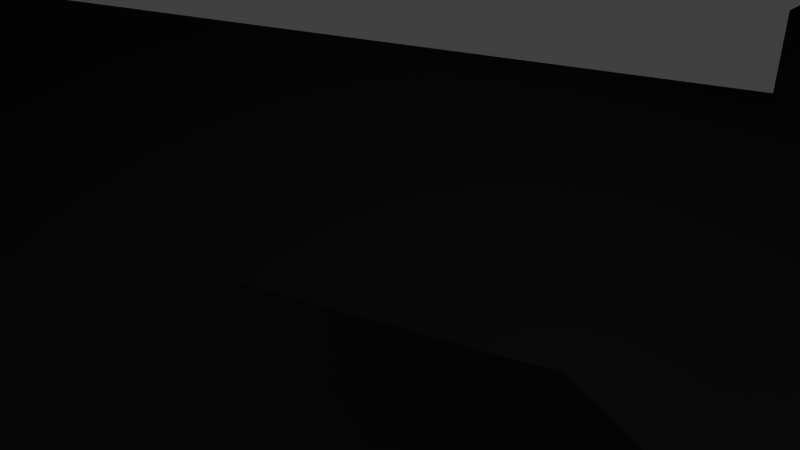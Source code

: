 # Source: starDestroyer3.blend  (saved by Blender 2.73.0; exported with 4.5.12 LTS)
import bpy
from mathutils import Matrix  # noqa: F401  (used for matrix-valued properties, if any)

bpy.ops.wm.read_factory_settings(use_empty=True)
scene = bpy.context.scene
scene.name = 'Scene'

# ---- collections
col_collection_1 = bpy.data.collections.new('Collection 1'); scene.collection.children.link(col_collection_1)

# ---- materials (node trees are filled in below, after node groups)
mat_material = bpy.data.materials.new('Material')
mat_material.alpha_threshold = 0.0
mat_material.use_transparent_shadow = False
mat_material.roughness = 0.5
mat_material.specular_intensity = 0.0

# ---- material node trees

# ---- world
world_world = bpy.data.worlds.new('World'); scene.world = world_world
world_world.color = (0.05088, 0.05088, 0.05088)
world_world.use_sun_shadow = False
world_world.sun_shadow_jitter_overblur = 0.0
world_world.cycles.sampling_method = 'MANUAL'
world_world.cycles.sample_map_resolution = 256

# ---- cameras
cam_camera = bpy.data.cameras.new('Camera')
cam_camera.clip_end = 100.0
cam_camera.lens = 35.0
cam_camera.sensor_width = 32.0
cam_camera.sensor_height = 18.0
cam_camera.ortho_scale = 7.314
cam_camera.dof.focus_distance = 0.0
cam_camera.dof.aperture_fstop = 128.0

# ---- lights
light_lamp = bpy.data.lights.new('Lamp', 'POINT')
light_lamp.transmission_factor = 0.0
light_lamp.cutoff_distance = 30.0
light_lamp.energy = 100.0
light_lamp.shadow_buffer_clip_start = 1.001
light_lamp.shadow_soft_size = 0.1
light_lamp.shadow_maximum_resolution = 0.006
light_lamp.use_absolute_resolution = True
light_lamp.cycles.use_multiple_importance_sampling = False

# ---- meshes
me_cylinder = bpy.data.meshes.new('Cylinder')
me_cylinder.from_pydata([(172.7, 192.0, 1.99), (49.32, -228.6, 1.99), (172.7, 192.0, -3.998), (49.32, -228.6, -3.998), (172.7, 192.0, -1.004), (115.3, -0.8537, -3.998), (49.32, -228.6, -1.004), (115.3, -0.8537, 1.99), (115.3, -0.8537, -1.004), (97.97, 199.6, 24.76), (97.1, 142.0, 21.74), (97.97, 199.6, 17.57), (97.1, 142.0, 13.69), (68.22, 207.8, 45.07), (59.33, -6.663, 33.62), (68.22, 207.8, 18.79), (59.33, -6.663, 11.57), (75.68, 195.7, 33.22), (70.11, 33.76, 24.11), (75.68, 195.7, 21.43), (70.11, 33.76, 7.53), (54.02, -6.663, 26.44), (54.02, -6.663, 13.51), (42.58, -57.97, 23.49), (42.58, -57.97, 12.76), (44.77, 200.9, 58.04), (43.45, 38.48, 50.13), (44.77, 200.9, 43.57), (43.45, 38.48, 38.4), (34.92, 38.48, 48.9), (34.92, 38.48, 40.35), (35.44, 3.63, 46.46), (35.44, 3.63, 39.6), (-72.15, 222.8, 12.91), (-80.19, 222.8, 15.06), (-80.19, 222.8, 17.07), (-80.19, 149.9, -3.871), (-71.15, 222.8, 14.65), (-81.62, 149.9, -3.487), (-64.53, 222.8, 8.032), (-82.67, 149.9, -2.438), (-62.11, 222.8, -1.004), (-83.05, 149.9, -1.004), (-64.53, 222.8, -10.04), (-82.67, 149.9, 0.4292), (-71.15, 222.8, -16.66), (-81.62, 149.9, 1.478), (-80.19, 222.8, -19.08), (-80.19, 149.9, 1.863), (-89.22, 222.8, -16.66), (-78.75, 149.9, 1.478), (-95.84, 222.8, -10.04), (-77.7, 149.9, 0.4292), (-98.26, 222.8, -1.004), (-77.32, 149.9, -1.004), (-95.84, 222.8, 8.032), (-77.7, 149.9, -2.438), (-89.22, 222.8, 14.65), (-78.75, 149.9, -3.487), (-66.27, 222.8, 7.028), (-64.12, 222.8, -1.004), (-66.27, 222.8, -9.037), (-72.15, 222.8, -14.92), (-80.19, 222.8, -17.07), (-88.22, 222.8, -14.92), (-94.1, 222.8, -9.037), (-96.25, 222.8, -1.004), (-94.1, 222.8, 7.028), (-88.22, 222.8, 12.91), (-72.15, 226.6, 12.91), (-80.19, 226.6, 15.06), (-66.27, 226.6, 7.028), (-64.12, 226.6, -1.004), (-66.27, 226.6, -9.037), (-72.15, 226.6, -14.92), (-80.19, 226.6, -17.07), (-88.22, 226.6, -14.92), (-94.1, 226.6, -9.037), (-96.25, 226.6, -1.004), (-94.1, 226.6, 7.028), (-88.22, 226.6, 12.91), (-1.967, 149.9, -3.487), (-3.016, 149.9, -2.438), (-3.4, 149.9, -1.004), (-3.016, 149.9, 0.4292), (-1.967, 149.9, 1.478), (-9.57, 222.8, -16.66), (-16.18, 222.8, -10.04), (-18.61, 222.8, -1.004), (-16.18, 222.8, 8.032), (-9.57, 222.8, 14.65), (-8.566, 222.8, -14.92), (-14.45, 222.8, -9.037), (-16.6, 222.8, -1.004), (-14.45, 222.8, 7.028), (-8.566, 222.8, 12.91), (-8.566, 226.6, -14.92), (-14.45, 226.6, -9.037), (-16.6, 226.6, -1.004), (-14.45, 226.6, 7.028), (-8.566, 226.6, 12.91), (-36.98, 215.4, 19.74), (-41.59, 215.4, 20.97), (-41.59, 215.4, 22.13), (-41.59, 173.6, 10.11), (-36.41, 215.4, 20.74), (-42.42, 173.6, 10.33), (-32.61, 215.4, 16.94), (-43.02, 173.6, 10.94), (-31.22, 215.4, 11.76), (-43.24, 173.6, 11.76), (-32.61, 215.4, 6.574), (-43.02, 173.6, 12.58), (-36.41, 215.4, 2.779), (-42.42, 173.6, 13.18), (-41.59, 215.4, 1.39), (-41.59, 173.6, 13.4), (-46.78, 215.4, 2.779), (-40.77, 173.6, 13.18), (-50.57, 215.4, 6.574), (-40.17, 173.6, 12.58), (-51.96, 215.4, 11.76), (-39.95, 173.6, 11.76), (-50.57, 215.4, 16.94), (-40.17, 173.6, 10.94), (-46.78, 215.4, 20.74), (-40.77, 173.6, 10.33), (-33.61, 215.4, 16.37), (-32.38, 215.4, 11.76), (-33.61, 215.4, 7.15), (-36.98, 215.4, 3.776), (-41.59, 215.4, 2.541), (-46.2, 215.4, 3.776), (-49.58, 215.4, 7.15), (-50.81, 215.4, 11.76), (-49.58, 215.4, 16.37), (-46.2, 215.4, 19.74), (-36.98, 217.6, 19.74), (-41.59, 217.6, 20.97), (-33.61, 217.6, 16.37), (-32.38, 217.6, 11.76), (-33.61, 217.6, 7.15), (-36.98, 217.6, 3.776), (-41.59, 217.6, 2.541), (-46.2, 217.6, 3.776), (-49.58, 217.6, 7.15), (-50.81, 217.6, 11.76), (-49.58, 217.6, 16.37), (-46.2, 217.6, 19.74), (-36.98, 215.4, -4.126), (-41.59, 215.4, -2.891), (-41.59, 215.4, -1.739), (-41.59, 173.6, -13.75), (-36.41, 215.4, -3.128), (-42.42, 173.6, -13.53), (-32.61, 215.4, -6.923), (-43.02, 173.6, -12.93), (-31.22, 215.4, -12.11), (-43.24, 173.6, -12.11), (-32.61, 215.4, -17.29), (-43.02, 173.6, -11.29), (-36.41, 215.4, -21.09), (-42.42, 173.6, -10.68), (-41.59, 215.4, -22.48), (-41.59, 173.6, -10.46), (-46.78, 215.4, -21.09), (-40.77, 173.6, -10.68), (-50.57, 215.4, -17.29), (-40.17, 173.6, -11.29), (-51.96, 215.4, -12.11), (-39.95, 173.6, -12.11), (-50.57, 215.4, -6.923), (-40.17, 173.6, -12.93), (-46.78, 215.4, -3.128), (-40.77, 173.6, -13.53), (-33.61, 215.4, -7.499), (-32.38, 215.4, -12.11), (-33.61, 215.4, -16.72), (-36.98, 215.4, -20.09), (-41.59, 215.4, -21.32), (-46.2, 215.4, -20.09), (-49.58, 215.4, -16.72), (-50.81, 215.4, -12.11), (-49.58, 215.4, -7.499), (-46.2, 215.4, -4.126), (-36.98, 217.6, -4.126), (-41.59, 217.6, -2.891), (-33.61, 217.6, -7.499), (-32.38, 217.6, -12.11), (-33.61, 217.6, -16.72), (-36.98, 217.6, -20.09), (-41.59, 217.6, -21.32), (-46.2, 217.6, -20.09), (-49.58, 217.6, -16.72), (-50.81, 217.6, -12.11), (-49.58, 217.6, -7.499), (-46.2, 217.6, -4.126), (51.53, 149.2, 102.6), (51.53, 187.0, 102.6), (13.59, 231.3, 36.3), (13.59, 142.8, 24.02), (51.62, 149.4, 89.26), (51.62, 195.2, 88.62), (10.32, 212.0, 102.0), (10.32, 163.9, 102.0), (38.2, 167.4, 103.1), (38.2, 167.4, 112.4), (42.59, 164.9, 103.1), (42.59, 164.9, 112.4), (42.59, 159.8, 103.1), (42.59, 159.8, 112.4), (38.2, 157.3, 103.1), (38.2, 157.3, 112.4), (33.81, 159.8, 103.1), (33.81, 159.8, 112.4), (33.81, 164.9, 103.1), (33.81, 164.9, 112.4), (37.89, 162.3, 106.0), (44.05, 157.8, 110.7), (35.54, 155.1, 110.7), (30.28, 162.3, 110.7), (35.54, 169.5, 110.7), (44.05, 166.8, 110.7), (40.24, 155.1, 118.3), (31.74, 157.8, 118.3), (31.74, 166.8, 118.3), (40.24, 169.5, 118.3), (45.5, 162.3, 118.3), (37.89, 162.3, 123.0), (36.51, 158.1, 107.3), (41.51, 159.7, 107.3), (40.13, 155.4, 110.0), (45.13, 162.3, 110.0), (41.51, 164.9, 107.3), (33.42, 162.3, 107.3), (32.04, 158.1, 110.0), (36.51, 166.6, 107.3), (32.04, 166.6, 110.0), (40.13, 169.2, 110.0), (45.98, 159.7, 114.5), (45.98, 164.9, 114.5), (37.89, 153.8, 114.5), (42.89, 155.4, 114.5), (29.8, 159.7, 114.5), (32.89, 155.4, 114.5), (32.89, 169.2, 114.5), (29.8, 164.9, 114.5), (42.89, 169.2, 114.5), (37.89, 170.8, 114.5), (43.75, 158.1, 119.0), (35.66, 155.4, 119.0), (30.66, 162.3, 119.0), (35.66, 169.2, 119.0), (43.75, 166.6, 119.0), (39.27, 158.1, 121.7), (42.36, 162.3, 121.7), (34.27, 159.7, 121.7), (34.27, 164.9, 121.7), (39.27, 166.6, 121.7), (23.58, 166.8, 116.5), (23.58, 161.3, 116.5), (23.58, 166.8, 119.2), (23.58, 161.3, 119.2), (11.3, 160.6, 104.6), (11.3, 155.1, 104.6), (6.638, 155.1, 104.6), (6.638, 160.6, 104.6), (11.3, 160.6, 117.2), (11.3, 155.1, 117.2), (6.638, 155.1, 117.2), (6.638, 160.6, 117.2), (28.0, 165.7, 101.6), (28.0, 157.0, 101.6), (10.9, 157.0, 101.6), (10.9, 165.7, 101.6), (12.53, 160.3, 112.8), (12.53, 157.0, 112.8), (10.9, 157.0, 112.8), (10.9, 160.3, 112.8), (23.58, 156.4, 116.5), (23.58, 150.9, 116.5), (23.58, 156.4, 119.2), (23.58, 150.9, 119.2), (18.27, 57.92, -15.19), (17.11, 56.23, -21.96), (15.23, 53.48, -28.19), (12.7, 49.78, -33.65), (9.608, 45.28, -38.14), (6.086, 40.13, -41.47), (2.264, 34.55, -43.52), (31.6, 40.61, -15.19), (29.67, 39.92, -21.96), (26.53, 38.8, -28.19), (22.31, 37.3, -33.65), (17.16, 35.47, -38.14), (11.29, 33.38, -41.47), (4.916, 31.11, -43.52), (32.21, 18.76, -15.19), (30.24, 19.34, -21.96), (27.05, 20.28, -28.19), (22.75, 21.55, -33.65), (17.5, 23.09, -38.14), (11.53, 24.85, -41.47), (5.037, 26.76, -43.52), (19.86, 0.7322, -15.19), (18.61, 2.358, -21.96), (16.58, 4.998, -28.19), (13.84, 8.551, -33.65), (10.51, 12.88, -38.14), (6.707, 17.82, -41.47), (2.581, 23.18, -43.52), (18.21, -103.3, -8.923), (18.21, -71.25, -10.98), (18.21, -71.25, -21.07), (18.21, -103.3, -19.01), (10.9, -217.2, -9.184), (10.9, -200.0, -10.28), (10.9, -200.0, -14.48), (10.9, -217.2, -13.39), (-173.8, 192.0, 1.99), (-50.45, -228.6, 1.99), (-173.8, 192.0, -3.998), (-50.45, -228.6, -3.998), (-0.5651, 234.5, -42.56), (-173.8, 192.0, -1.004), (-0.5651, 235.4, 39.34), (-116.4, -0.8537, -3.998), (-50.45, -228.6, -1.004), (-116.4, -0.8537, 1.99), (-0.5651, -404.6, -3.998), (-0.5651, -404.6, 1.99), (-0.5651, -0.8537, -29.78), (-0.5651, -0.8537, 23.73), (-0.5651, -404.6, -1.004), (-116.4, -0.8537, -1.004), (-0.5651, 188.1, -1.004), (-0.5651, 142.0, 41.29), (-0.5651, 222.6, 46.77), (-99.1, 199.6, 24.76), (-98.23, 142.0, 21.74), (-0.5651, 142.0, 33.24), (-0.5651, 222.7, 38.72), (-99.1, 199.6, 17.57), (-98.23, 142.0, 13.69), (-0.5651, -6.663, 48.11), (-0.5651, 222.0, 60.77), (-69.35, 207.8, 45.07), (-60.46, -6.663, 33.62), (-0.5651, -6.663, 23.68), (-0.5651, 223.3, 38.72), (-69.35, 207.8, 18.79), (-60.46, -6.663, 11.57), (-0.5651, 33.76, 36.73), (-0.5651, 223.1, 49.6), (-76.81, 195.7, 33.22), (-71.24, 33.76, 24.11), (-0.5651, 33.76, 25.03), (-0.5651, 223.1, 37.9), (-76.81, 195.7, 21.43), (-71.24, 33.76, 7.53), (-0.5651, -6.663, 38.43), (-55.15, -6.663, 26.44), (-0.5651, -6.663, 23.87), (-55.15, -6.663, 13.51), (-0.5651, -71.46, 33.41), (-43.71, -57.97, 23.49), (-0.5651, -71.46, 19.81), (-43.71, -57.97, 12.76), (-0.5651, 38.48, 60.64), (-0.5651, 208.8, 67.5), (-45.9, 200.9, 58.04), (-44.58, 38.48, 50.13), (-0.5651, 38.48, 50.52), (-0.5651, 208.8, 58.44), (-45.9, 200.9, 43.57), (-44.58, 38.48, 38.4), (-0.5651, 38.48, 56.65), (-36.05, 38.48, 48.9), (-0.5651, 38.48, 50.71), (-36.05, 38.48, 40.35), (-0.5651, 3.62, 54.72), (-36.57, 3.63, 46.46), (-0.5651, 3.62, 46.64), (-36.57, 3.63, 39.6), (71.02, 222.8, 12.91), (79.06, 222.8, 15.06), (79.06, 222.8, 17.07), (79.06, 149.9, -3.871), (70.02, 222.8, 14.65), (80.49, 149.9, -3.487), (63.4, 222.8, 8.032), (81.54, 149.9, -2.438), (60.98, 222.8, -1.004), (81.92, 149.9, -1.004), (63.4, 222.8, -10.04), (81.54, 149.9, 0.4292), (70.02, 222.8, -16.66), (80.49, 149.9, 1.478), (79.06, 222.8, -19.08), (79.06, 149.9, 1.863), (88.09, 222.8, -16.66), (77.62, 149.9, 1.478), (94.71, 222.8, -10.04), (76.57, 149.9, 0.4292), (97.13, 222.8, -1.004), (76.19, 149.9, -1.004), (94.71, 222.8, 8.032), (76.57, 149.9, -2.438), (88.09, 222.8, 14.65), (77.62, 149.9, -3.487), (65.14, 222.8, 7.028), (62.99, 222.8, -1.004), (65.14, 222.8, -9.037), (71.02, 222.8, -14.92), (79.06, 222.8, -17.07), (87.09, 222.8, -14.92), (92.97, 222.8, -9.037), (95.12, 222.8, -1.004), (92.97, 222.8, 7.028), (87.09, 222.8, 12.91), (71.02, 226.6, 12.91), (79.06, 226.6, 15.06), (65.14, 226.6, 7.028), (62.99, 226.6, -1.004), (65.14, 226.6, -9.037), (71.02, 226.6, -14.92), (79.06, 226.6, -17.07), (87.09, 226.6, -14.92), (92.97, 226.6, -9.037), (95.12, 226.6, -1.004), (92.97, 226.6, 7.028), (87.09, 226.6, 12.91), (-0.5651, 222.8, 15.06), (-0.5651, 222.8, 17.07), (-0.5651, 149.9, -3.871), (-0.5651, 222.8, 14.65), (0.8367, 149.9, -3.487), (11.22, 220.1, -7.826), (1.886, 149.9, -2.438), (6.23, 220.1, -12.82), (2.27, 149.9, -1.004), (-0.5651, 220.1, -14.65), (1.886, 149.9, 0.4292), (-0.5651, 220.1, 12.64), (0.8367, 149.9, 1.478), (-0.5651, 222.8, -19.08), (-0.5651, 149.9, 1.863), (8.44, 222.8, -16.66), (-0.5651, 149.9, 1.478), (15.05, 222.8, -10.04), (-0.5651, 149.9, 0.4292), (17.48, 222.8, -1.004), (-0.5651, 149.9, -1.004), (15.05, 222.8, 8.032), (-0.5651, 149.9, -2.438), (8.44, 222.8, 14.65), (-0.5651, 149.9, -3.487), (-0.5651, 222.8, -17.07), (7.436, 222.8, -14.92), (13.32, 222.8, -9.037), (15.47, 222.8, -1.004), (13.32, 222.8, 7.028), (7.436, 222.8, 12.91), (-7.36, 220.1, 10.81), (-0.5651, 226.6, 15.06), (-12.35, 220.1, 5.818), (-14.18, 220.1, -1.004), (-12.35, 220.1, -7.826), (-7.36, 220.1, -12.82), (-0.5651, 226.6, -17.07), (7.436, 226.6, -14.92), (13.32, 226.6, -9.037), (15.47, 226.6, -1.004), (13.32, 226.6, 7.028), (7.436, 226.6, 12.91), (35.85, 215.4, 19.74), (40.46, 215.4, 20.97), (40.46, 215.4, 22.13), (40.46, 173.6, 10.11), (35.28, 215.4, 20.74), (41.29, 173.6, 10.33), (31.48, 215.4, 16.94), (41.89, 173.6, 10.94), (30.09, 215.4, 11.76), (42.11, 173.6, 11.76), (31.48, 215.4, 6.574), (41.89, 173.6, 12.58), (35.28, 215.4, 2.779), (41.29, 173.6, 13.18), (40.46, 215.4, 1.39), (40.46, 173.6, 13.4), (45.65, 215.4, 2.779), (39.64, 173.6, 13.18), (49.44, 215.4, 6.574), (39.04, 173.6, 12.58), (50.83, 215.4, 11.76), (38.82, 173.6, 11.76), (49.44, 215.4, 16.94), (39.04, 173.6, 10.94), (45.65, 215.4, 20.74), (39.64, 173.6, 10.33), (32.48, 215.4, 16.37), (31.25, 215.4, 11.76), (32.48, 215.4, 7.15), (35.85, 215.4, 3.776), (40.46, 215.4, 2.541), (45.07, 215.4, 3.776), (48.45, 215.4, 7.15), (49.68, 215.4, 11.76), (48.45, 215.4, 16.37), (45.07, 215.4, 19.74), (35.85, 217.6, 19.74), (40.46, 217.6, 20.97), (32.48, 217.6, 16.37), (31.25, 217.6, 11.76), (32.48, 217.6, 7.15), (35.85, 217.6, 3.776), (40.46, 217.6, 2.541), (45.07, 217.6, 3.776), (48.45, 217.6, 7.15), (49.68, 217.6, 11.76), (48.45, 217.6, 16.37), (45.07, 217.6, 19.74), (35.85, 215.4, -4.126), (40.46, 215.4, -2.891), (40.46, 215.4, -1.739), (40.46, 173.6, -13.75), (35.28, 215.4, -3.128), (41.29, 173.6, -13.53), (31.48, 215.4, -6.923), (41.89, 173.6, -12.93), (30.09, 215.4, -12.11), (42.11, 173.6, -12.11), (31.48, 215.4, -17.29), (41.89, 173.6, -11.29), (35.28, 215.4, -21.09), (41.29, 173.6, -10.68), (40.46, 215.4, -22.48), (40.46, 173.6, -10.46), (45.65, 215.4, -21.09), (39.64, 173.6, -10.68), (49.44, 215.4, -17.29), (39.04, 173.6, -11.29), (50.83, 215.4, -12.11), (38.82, 173.6, -12.11), (49.44, 215.4, -6.923), (39.04, 173.6, -12.93), (45.65, 215.4, -3.128), (39.64, 173.6, -13.53), (32.48, 215.4, -7.499), (31.25, 215.4, -12.11), (32.48, 215.4, -16.72), (35.85, 215.4, -20.09), (40.46, 215.4, -21.32), (45.07, 215.4, -20.09), (48.45, 215.4, -16.72), (49.68, 215.4, -12.11), (48.45, 215.4, -7.499), (45.07, 215.4, -4.126), (35.85, 217.6, -4.126), (40.46, 217.6, -2.891), (32.48, 217.6, -7.499), (31.25, 217.6, -12.11), (32.48, 217.6, -16.72), (35.85, 217.6, -20.09), (40.46, 217.6, -21.32), (45.07, 217.6, -20.09), (48.45, 217.6, -16.72), (49.68, 217.6, -12.11), (48.45, 217.6, -7.499), (45.07, 217.6, -4.126), (-52.66, 149.2, 102.6), (-52.66, 187.0, 102.6), (-14.72, 231.3, 36.3), (-14.72, 142.8, 24.02), (-52.75, 149.4, 89.26), (-52.75, 195.2, 88.62), (-11.45, 212.0, 102.0), (-11.45, 163.9, 102.0), (-0.5651, 212.7, 102.0), (-0.5651, 232.0, 39.34), (-0.5651, 163.9, 102.0), (-0.5651, 142.8, 38.49), (-0.5651, 149.4, 89.18), (-0.5651, 149.2, 106.7), (-0.5651, 208.9, 82.93), (-0.5651, 196.2, 106.7), (-39.33, 167.4, 103.1), (-39.33, 167.4, 112.4), (-43.72, 164.9, 103.1), (-43.72, 164.9, 112.4), (-43.72, 159.8, 103.1), (-43.72, 159.8, 112.4), (-39.33, 157.3, 103.1), (-39.33, 157.3, 112.4), (-34.94, 159.8, 103.1), (-34.94, 159.8, 112.4), (-34.94, 164.9, 103.1), (-34.94, 164.9, 112.4), (-39.02, 162.3, 106.0), (-45.18, 157.8, 110.7), (-36.67, 155.1, 110.7), (-31.42, 162.3, 110.7), (-36.67, 169.5, 110.7), (-45.18, 166.8, 110.7), (-41.37, 155.1, 118.3), (-32.87, 157.8, 118.3), (-32.87, 166.8, 118.3), (-41.37, 169.5, 118.3), (-46.63, 162.3, 118.3), (-39.02, 162.3, 123.0), (-37.64, 158.1, 107.3), (-42.64, 159.7, 107.3), (-41.26, 155.4, 110.0), (-46.26, 162.3, 110.0), (-42.64, 164.9, 107.3), (-34.55, 162.3, 107.3), (-33.17, 158.1, 110.0), (-37.64, 166.6, 107.3), (-33.17, 166.6, 110.0), (-41.26, 169.2, 110.0), (-47.11, 159.7, 114.5), (-47.11, 164.9, 114.5), (-39.02, 153.8, 114.5), (-44.02, 155.4, 114.5), (-30.93, 159.7, 114.5), (-34.02, 155.4, 114.5), (-34.02, 169.2, 114.5), (-30.93, 164.9, 114.5), (-44.02, 169.2, 114.5), (-39.02, 170.8, 114.5), (-44.88, 158.1, 119.0), (-36.79, 155.4, 119.0), (-31.79, 162.3, 119.0), (-36.79, 169.2, 119.0), (-44.88, 166.6, 119.0), (-40.4, 158.1, 121.7), (-43.49, 162.3, 121.7), (-35.4, 159.7, 121.7), (-35.4, 164.9, 121.7), (-40.4, 166.6, 121.7), (-24.71, 166.8, 116.5), (-24.71, 161.3, 116.5), (-0.5651, 161.3, 116.5), (-0.5651, 166.8, 116.5), (-24.71, 166.8, 119.2), (-24.71, 161.3, 119.2), (-0.5651, 161.3, 119.2), (-0.5651, 166.8, 119.2), (-12.43, 160.6, 104.6), (-12.43, 155.1, 104.6), (-7.768, 155.1, 104.6), (-7.768, 160.6, 104.6), (-12.43, 160.6, 117.2), (-12.43, 155.1, 117.2), (-7.768, 155.1, 117.2), (-7.768, 160.6, 117.2), (-29.13, 165.7, 101.6), (-29.13, 157.0, 101.6), (-12.03, 157.0, 101.6), (-12.03, 165.7, 101.6), (-13.66, 160.3, 112.8), (-13.66, 157.0, 112.8), (-12.03, 157.0, 112.8), (-12.03, 160.3, 112.8), (-24.71, 156.4, 116.5), (-24.71, 150.9, 116.5), (-0.5651, 150.9, 116.5), (-0.5651, 156.4, 116.5), (-24.71, 156.4, 119.2), (-24.71, 150.9, 119.2), (-0.5651, 150.9, 119.2), (-0.5651, 156.4, 119.2), (-0.5651, 64.1, -15.19), (-0.5651, 62.05, -21.96), (-0.5651, 58.72, -28.19), (-0.5651, 54.23, -33.65), (-0.5651, 48.77, -38.14), (-0.5651, 42.54, -41.47), (-0.5651, 35.78, -43.52), (-19.4, 57.92, -15.19), (-18.24, 56.23, -21.96), (-16.36, 53.48, -28.19), (-13.83, 49.78, -33.65), (-10.74, 45.28, -38.14), (-7.216, 40.13, -41.47), (-3.395, 34.55, -43.52), (-0.5651, 28.75, -44.21), (-32.73, 40.61, -15.19), (-30.8, 39.92, -21.96), (-27.66, 38.8, -28.19), (-23.44, 37.3, -33.65), (-18.29, 35.47, -38.14), (-12.42, 33.38, -41.47), (-6.046, 31.11, -43.52), (-33.34, 18.76, -15.19), (-31.37, 19.34, -21.96), (-28.18, 20.28, -28.19), (-23.88, 21.55, -33.65), (-18.63, 23.09, -38.14), (-12.66, 24.85, -41.47), (-6.167, 26.76, -43.52), (-20.99, 0.7322, -15.19), (-19.74, 2.358, -21.96), (-17.71, 4.998, -28.19), (-14.97, 8.551, -33.65), (-11.64, 12.88, -38.14), (-7.837, 17.82, -41.47), (-3.711, 23.18, -43.52), (-0.5651, -6.596, -15.19), (-0.5651, -4.545, -21.96), (-0.5651, -1.215, -28.19), (-0.5651, 3.267, -33.65), (-0.5651, 8.728, -38.14), (-0.5651, 14.96, -41.47), (-0.5651, 21.72, -43.52), (-0.5651, -71.25, -25.29), (-0.5651, -103.3, -23.24), (-0.5651, -217.2, -15.97), (-0.5651, -200.0, -17.06), (-19.34, -103.3, -8.923), (-19.34, -71.25, -10.98), (-0.5651, -103.3, -13.15), (-0.5651, -71.25, -15.2), (-19.34, -71.25, -21.07), (-19.34, -103.3, -19.01), (-12.03, -217.2, -9.184), (-12.03, -200.0, -10.28), (-0.5651, -200.0, -12.86), (-0.5651, -217.2, -11.77), (-12.03, -200.0, -14.48), (-12.03, -217.2, -13.39), (13.05, 220.1, -1.004), (11.22, 220.1, 5.818), (6.23, 220.1, 10.81), (37.08, 213.4, 17.62), (40.46, 213.4, 18.52), (34.6, 213.4, 15.14), (33.7, 213.4, 11.76), (34.6, 213.4, 8.376), (37.08, 213.4, 5.899), (40.46, 213.4, 4.993), (43.85, 213.4, 5.899), (46.32, 213.4, 8.376), (47.23, 213.4, 11.76), (46.32, 213.4, 15.14), (43.85, 213.4, 17.62), (37.05, 213.9, -6.199), (40.46, 213.9, -5.285), (34.55, 213.9, -8.697), (33.64, 213.9, -12.11), (34.55, 213.9, -15.52), (37.05, 213.9, -18.02), (40.46, 213.9, -18.93), (43.87, 213.9, -18.02), (46.37, 213.9, -15.52), (47.29, 213.9, -12.11), (46.37, 213.9, -8.697), (43.87, 213.9, -6.199), (-38.01, 212.2, -5.896), (-41.59, 212.2, -4.935), (-35.38, 212.2, -8.521), (-34.42, 212.2, -12.11), (-35.38, 212.2, -15.69), (-38.01, 212.2, -18.32), (-41.59, 212.2, -19.28), (-45.18, 212.2, -18.32), (-47.8, 212.2, -15.69), (-48.77, 212.2, -12.11), (-47.8, 212.2, -8.521), (-45.18, 212.2, -5.896), (-37.75, 212.9, 18.41), (-41.59, 212.9, 19.44), (-34.94, 212.9, 15.6), (-33.91, 212.9, 11.76), (-34.94, 212.9, 7.919), (-37.75, 212.9, 5.108), (-41.59, 212.9, 4.079), (-45.43, 212.9, 5.108), (-48.24, 212.9, 7.919), (-49.27, 212.9, 11.76), (-48.24, 212.9, 15.6), (-45.43, 212.9, 18.41), (-73.2, 219.0, 11.1), (-80.19, 219.0, 12.97), (-68.09, 219.0, 5.982), (-66.21, 219.0, -1.004), (-68.09, 219.0, -7.99), (-73.2, 219.0, -13.1), (-80.19, 219.0, -14.98), (-87.17, 219.0, -13.1), (-92.29, 219.0, -7.99), (-94.16, 219.0, -1.004), (-92.29, 219.0, 5.982), (-87.17, 219.0, 11.1), (71.81, 219.8, 11.54), (79.06, 219.8, 13.48), (66.51, 219.8, 6.238), (64.57, 219.8, -1.004), (66.51, 219.8, -8.247), (71.81, 219.8, -13.55), (79.06, 219.8, -15.49), (86.3, 219.8, -13.55), (91.6, 219.8, -8.247), (93.54, 219.8, -1.004), (91.6, 219.8, 6.238), (86.3, 219.8, 11.54)], [(436, 434), (446, 444)], [(335, 325, 0, 4), (8, 7, 1, 6), (332, 7, 0, 325), (717, 722, 311, 314), (5, 331, 323, 2), (330, 1, 7, 332), (6, 1, 330, 333), (3, 6, 333, 329), (4, 0, 7, 8), (2, 4, 8, 5), (5, 8, 6, 3), (323, 335, 4, 2), (341, 337, 9, 11), (11, 9, 10, 12), (12, 10, 336, 340), (336, 10, 9, 337), (12, 340, 341, 11), (349, 345, 13, 15), (15, 13, 14, 16), (344, 360, 21, 14), (344, 14, 13, 345), (16, 348, 349, 15), (357, 353, 17, 19), (19, 17, 18, 20), (20, 18, 352, 356), (352, 18, 17, 353), (20, 356, 357, 19), (360, 364, 23, 21), (16, 22, 362, 348), (14, 21, 22, 16), (24, 23, 364, 366), (22, 24, 366, 362), (21, 23, 24, 22), (373, 369, 25, 27), (27, 25, 26, 28), (368, 376, 29, 26), (368, 26, 25, 369), (28, 372, 373, 27), (376, 380, 31, 29), (28, 30, 378, 372), (26, 29, 30, 28), (32, 31, 380, 382), (30, 32, 382, 378), (29, 31, 32, 30), (65, 66, 78, 77), (39, 41, 60, 59), (35, 36, 38, 37), (66, 67, 79, 78), (41, 43, 61, 60), (37, 38, 40, 39), (63, 64, 76, 75), (43, 45, 62, 61), (39, 40, 42, 41), (62, 63, 75, 74), (45, 47, 63, 62), (41, 42, 44, 43), (61, 62, 74, 73), (47, 49, 64, 63), (43, 44, 46, 45), (60, 61, 73, 72), (49, 51, 65, 64), (45, 46, 48, 47), (59, 60, 72, 71), (51, 53, 66, 65), (47, 48, 50, 49), (33, 59, 71, 69), (53, 55, 67, 66), (49, 50, 52, 51), (70, 69, 783, 784), (55, 57, 68, 67), (51, 52, 54, 53), (35, 37, 33, 34), (34, 33, 69, 70), (53, 54, 56, 55), (38, 36, 58, 56, 54, 52, 50, 48, 46, 44, 42, 40), (57, 58, 36, 35), (55, 56, 58, 57), (64, 65, 77, 76), (37, 39, 59, 33), (57, 35, 34, 68), (67, 68, 80, 79), (68, 34, 70, 80), (92, 93, 98, 97), (433, 434, 81, 435), (93, 94, 99, 98), (98, 99, 465, 466), (457, 91, 96, 469), (96, 97, 467, 468), (464, 474, 734, 443), (445, 86, 91, 457), (473, 472, 732, 733), (86, 87, 92, 91), (470, 469, 441, 439), (87, 88, 93, 92), (445, 446, 448, 86), (88, 89, 94, 93), (86, 448, 450, 87), (736, 746, 745, 744, 743, 742, 741, 740, 739, 738, 737, 735), (89, 90, 95, 94), (87, 450, 452, 88), (88, 452, 454, 89), (81, 434, 456, 454, 452, 450, 448, 446, 85, 84, 83, 82), (90, 456, 434, 433), (89, 454, 456, 90), (91, 92, 97, 96), (90, 433, 432, 95), (94, 95, 100, 99), (95, 432, 464, 100), (133, 134, 146, 145), (107, 109, 128, 127), (103, 104, 106, 105), (134, 135, 147, 146), (109, 111, 129, 128), (105, 106, 108, 107), (131, 132, 144, 143), (111, 113, 130, 129), (107, 108, 110, 109), (130, 131, 143, 142), (113, 115, 131, 130), (109, 110, 112, 111), (129, 130, 142, 141), (115, 117, 132, 131), (111, 112, 114, 113), (128, 129, 141, 140), (117, 119, 133, 132), (113, 114, 116, 115), (127, 128, 140, 139), (119, 121, 134, 133), (115, 116, 118, 117), (101, 127, 139, 137), (121, 123, 135, 134), (117, 118, 120, 119), (138, 137, 771, 772), (123, 125, 136, 135), (119, 120, 122, 121), (103, 105, 101, 102), (102, 101, 137, 138), (121, 122, 124, 123), (106, 104, 126, 124, 122, 120, 118, 116, 114, 112, 110, 108), (125, 126, 104, 103), (123, 124, 126, 125), (132, 133, 145, 144), (105, 107, 127, 101), (125, 103, 102, 136), (135, 136, 148, 147), (136, 102, 138, 148), (181, 182, 194, 193), (155, 157, 176, 175), (151, 152, 154, 153), (182, 183, 195, 194), (157, 159, 177, 176), (153, 154, 156, 155), (179, 180, 192, 191), (159, 161, 178, 177), (155, 156, 158, 157), (178, 179, 191, 190), (161, 163, 179, 178), (157, 158, 160, 159), (177, 178, 190, 189), (163, 165, 180, 179), (159, 160, 162, 161), (176, 177, 189, 188), (165, 167, 181, 180), (161, 162, 164, 163), (175, 176, 188, 187), (167, 169, 182, 181), (163, 164, 166, 165), (149, 175, 187, 185), (169, 171, 183, 182), (165, 166, 168, 167), (186, 185, 759, 760), (171, 173, 184, 183), (167, 168, 170, 169), (151, 153, 149, 150), (150, 149, 185, 186), (169, 170, 172, 171), (154, 152, 174, 172, 170, 168, 166, 164, 162, 160, 158, 156), (173, 174, 152, 151), (171, 172, 174, 173), (180, 181, 193, 192), (153, 155, 175, 149), (173, 151, 150, 184), (183, 184, 196, 195), (184, 150, 186, 196), (197, 198, 586, 584), (579, 203, 199, 580), (203, 204, 200, 199), (197, 584, 583, 201), (582, 580, 199, 200), (586, 198, 202, 585), (583, 585, 202, 201), (204, 581, 582, 200), (198, 197, 201, 202), (205, 206, 208, 207), (207, 208, 210, 209), (209, 210, 212, 211), (211, 212, 214, 213), (215, 216, 206, 205), (213, 214, 216, 215), (217, 230, 229), (218, 230, 232), (217, 229, 234), (217, 234, 236), (217, 236, 233), (218, 232, 239), (219, 231, 241), (220, 235, 243), (221, 237, 245), (222, 238, 247), (218, 239, 242), (219, 241, 244), (220, 243, 246), (221, 245, 248), (222, 247, 240), (223, 249, 254), (224, 250, 256), (225, 251, 257), (226, 252, 258), (227, 253, 255), (255, 258, 228), (255, 253, 258), (253, 226, 258), (258, 257, 228), (258, 252, 257), (252, 225, 257), (257, 256, 228), (257, 251, 256), (251, 224, 256), (256, 254, 228), (256, 250, 254), (250, 223, 254), (254, 255, 228), (254, 249, 255), (249, 227, 255), (240, 253, 227), (240, 247, 253), (247, 226, 253), (248, 252, 226), (248, 245, 252), (245, 225, 252), (246, 251, 225), (246, 243, 251), (243, 224, 251), (244, 250, 224), (244, 241, 250), (241, 223, 250), (242, 249, 223), (242, 239, 249), (239, 227, 249), (247, 248, 226), (247, 238, 248), (238, 221, 248), (245, 246, 225), (245, 237, 246), (237, 220, 246), (243, 244, 224), (243, 235, 244), (235, 219, 244), (241, 242, 223), (241, 231, 242), (231, 218, 242), (239, 240, 227), (239, 232, 240), (232, 222, 240), (233, 238, 222), (233, 236, 238), (236, 221, 238), (236, 237, 221), (236, 234, 237), (234, 220, 237), (234, 235, 220), (234, 229, 235), (229, 219, 235), (232, 233, 222), (232, 230, 233), (230, 217, 233), (229, 231, 219), (229, 230, 231), (230, 218, 231), (261, 262, 260, 259), (262, 647, 643, 260), (648, 261, 259, 644), (259, 260, 643, 644), (648, 647, 262, 261), (267, 268, 264, 263), (268, 269, 265, 264), (269, 270, 266, 265), (270, 267, 263, 266), (263, 264, 265, 266), (270, 269, 268, 267), (275, 276, 272, 271), (276, 277, 273, 272), (277, 278, 274, 273), (278, 275, 271, 274), (271, 272, 273, 274), (278, 277, 276, 275), (281, 282, 280, 279), (282, 671, 667, 280), (672, 281, 279, 668), (279, 280, 667, 668), (672, 671, 282, 281), (676, 675, 285, 286), (674, 673, 283, 284), (679, 678, 288, 289), (677, 676, 286, 287), (675, 674, 284, 285), (678, 677, 287, 288), (286, 285, 292, 293), (284, 283, 290, 291), (289, 288, 295, 296), (287, 286, 293, 294), (285, 284, 291, 292), (288, 287, 294, 295), (293, 292, 299, 300), (291, 290, 297, 298), (296, 295, 302, 303), (294, 293, 300, 301), (292, 291, 298, 299), (295, 294, 301, 302), (300, 299, 306, 307), (298, 297, 304, 305), (303, 302, 309, 310), (301, 300, 307, 308), (299, 298, 305, 306), (302, 301, 308, 309), (307, 306, 711, 712), (305, 304, 709, 710), (310, 309, 714, 715), (308, 307, 712, 713), (306, 305, 710, 711), (309, 308, 713, 714), (687, 679, 289), (687, 289, 296), (687, 296, 303), (687, 303, 310), (687, 310, 715), (722, 723, 312, 311), (718, 729, 315, 318), (314, 311, 312, 313), (313, 312, 723, 716), (729, 728, 316, 315), (3, 329, 718, 318, 317, 719, 717, 314, 313, 716, 331, 5), (318, 315, 316, 317), (317, 316, 728, 719), (335, 324, 319, 325), (334, 327, 320, 328), (332, 325, 319, 328), (717, 725, 720, 722), (326, 321, 323, 331), (330, 332, 328, 320), (327, 333, 330, 320), (322, 329, 333, 327), (324, 334, 328, 319), (321, 326, 334, 324), (326, 322, 327, 334), (323, 321, 324, 335), (340, 336, 337, 341), (341, 342, 338, 337), (342, 343, 339, 338), (343, 340, 336, 339), (336, 337, 338, 339), (343, 342, 341, 340), (348, 344, 345, 349), (349, 350, 346, 345), (350, 351, 347, 346), (344, 347, 361, 360), (344, 345, 346, 347), (351, 350, 349, 348), (356, 352, 353, 357), (357, 358, 354, 353), (358, 359, 355, 354), (359, 356, 352, 355), (352, 353, 354, 355), (359, 358, 357, 356), (360, 361, 365, 364), (351, 348, 362, 363), (347, 351, 363, 361), (348, 362, 360, 344), (367, 366, 364, 365), (363, 362, 366, 367), (361, 363, 367, 365), (362, 366, 364, 360), (372, 368, 369, 373), (373, 374, 370, 369), (374, 375, 371, 370), (368, 371, 377, 376), (368, 369, 370, 371), (375, 374, 373, 372), (376, 377, 381, 380), (375, 372, 378, 379), (371, 375, 379, 377), (372, 378, 376, 368), (383, 382, 380, 381), (379, 378, 382, 383), (377, 379, 383, 381), (378, 382, 380, 376), (416, 428, 429, 417), (390, 410, 411, 392), (386, 388, 389, 387), (417, 429, 430, 418), (392, 411, 412, 394), (388, 390, 391, 389), (414, 426, 427, 415), (394, 412, 413, 396), (390, 392, 393, 391), (413, 425, 426, 414), (396, 413, 414, 398), (392, 394, 395, 393), (412, 424, 425, 413), (398, 414, 415, 400), (394, 396, 397, 395), (411, 423, 424, 412), (400, 415, 416, 402), (396, 398, 399, 397), (410, 422, 423, 411), (402, 416, 417, 404), (398, 400, 401, 399), (384, 420, 422, 410), (404, 417, 418, 406), (400, 402, 403, 401), (420, 421, 796, 795), (406, 418, 419, 408), (402, 404, 405, 403), (386, 385, 384, 388), (385, 421, 420, 384), (404, 406, 407, 405), (389, 391, 393, 395, 397, 399, 401, 403, 405, 407, 409, 387), (408, 386, 387, 409), (406, 408, 409, 407), (415, 427, 428, 416), (388, 384, 410, 390), (408, 419, 385, 386), (418, 430, 431, 419), (419, 431, 421, 385), (459, 471, 472, 460), (472, 471, 437, 732), (460, 472, 473, 461), (99, 100, 463, 465), (457, 469, 470, 458), (97, 98, 466, 467), (469, 96, 468, 441), (445, 457, 458, 447), (474, 473, 733, 734), (447, 458, 459, 449), (443, 734, 733, 732, 437, 439, 441, 468, 467, 466, 465, 463), (449, 459, 460, 451), (445, 447, 448, 446), (451, 460, 461, 453), (447, 449, 450, 448), (100, 464, 443, 463), (453, 461, 462, 455), (449, 451, 452, 450), (451, 453, 454, 452), (471, 470, 439, 437), (455, 433, 434, 456), (453, 455, 456, 454), (458, 470, 471, 459), (455, 462, 432, 433), (461, 473, 474, 462), (462, 474, 464, 432), (507, 519, 520, 508), (481, 501, 502, 483), (477, 479, 480, 478), (508, 520, 521, 509), (483, 502, 503, 485), (479, 481, 482, 480), (505, 517, 518, 506), (485, 503, 504, 487), (481, 483, 484, 482), (504, 516, 517, 505), (487, 504, 505, 489), (483, 485, 486, 484), (503, 515, 516, 504), (489, 505, 506, 491), (485, 487, 488, 486), (502, 514, 515, 503), (491, 506, 507, 493), (487, 489, 490, 488), (501, 513, 514, 502), (493, 507, 508, 495), (489, 491, 492, 490), (475, 511, 513, 501), (495, 508, 509, 497), (491, 493, 494, 492), (511, 512, 736, 735), (497, 509, 510, 499), (493, 495, 496, 494), (477, 476, 475, 479), (476, 512, 511, 475), (495, 497, 498, 496), (480, 482, 484, 486, 488, 490, 492, 494, 496, 498, 500, 478), (499, 477, 478, 500), (497, 499, 500, 498), (506, 518, 519, 507), (479, 475, 501, 481), (499, 510, 476, 477), (509, 521, 522, 510), (510, 522, 512, 476), (555, 567, 568, 556), (529, 549, 550, 531), (525, 527, 528, 526), (556, 568, 569, 557), (531, 550, 551, 533), (527, 529, 530, 528), (553, 565, 566, 554), (533, 551, 552, 535), (529, 531, 532, 530), (552, 564, 565, 553), (535, 552, 553, 537), (531, 533, 534, 532), (551, 563, 564, 552), (537, 553, 554, 539), (533, 535, 536, 534), (550, 562, 563, 551), (539, 554, 555, 541), (535, 537, 538, 536), (549, 561, 562, 550), (541, 555, 556, 543), (537, 539, 540, 538), (523, 559, 561, 549), (543, 556, 557, 545), (539, 541, 542, 540), (559, 560, 748, 747), (545, 557, 558, 547), (541, 543, 544, 542), (525, 524, 523, 527), (524, 560, 559, 523), (543, 545, 546, 544), (528, 530, 532, 534, 536, 538, 540, 542, 544, 546, 548, 526), (547, 525, 526, 548), (545, 547, 548, 546), (554, 566, 567, 555), (527, 523, 549, 529), (547, 558, 524, 525), (557, 569, 570, 558), (558, 570, 560, 524), (571, 584, 586, 572), (579, 580, 573, 577), (577, 573, 574, 578), (571, 575, 583, 584), (582, 574, 573, 580), (586, 585, 576, 572), (583, 575, 576, 585), (578, 574, 582, 581), (572, 576, 575, 571), (587, 589, 590, 588), (589, 591, 592, 590), (591, 593, 594, 592), (593, 595, 596, 594), (597, 587, 588, 598), (595, 597, 598, 596), (599, 611, 612), (600, 614, 612), (599, 616, 611), (599, 618, 616), (599, 615, 618), (600, 621, 614), (601, 623, 613), (602, 625, 617), (603, 627, 619), (604, 629, 620), (600, 624, 621), (601, 626, 623), (602, 628, 625), (603, 630, 627), (604, 622, 629), (605, 636, 631), (606, 638, 632), (607, 639, 633), (608, 640, 634), (609, 637, 635), (637, 610, 640), (637, 640, 635), (635, 640, 608), (640, 610, 639), (640, 639, 634), (634, 639, 607), (639, 610, 638), (639, 638, 633), (633, 638, 606), (638, 610, 636), (638, 636, 632), (632, 636, 605), (636, 610, 637), (636, 637, 631), (631, 637, 609), (622, 609, 635), (622, 635, 629), (629, 635, 608), (630, 608, 634), (630, 634, 627), (627, 634, 607), (628, 607, 633), (628, 633, 625), (625, 633, 606), (626, 606, 632), (626, 632, 623), (623, 632, 605), (624, 605, 631), (624, 631, 621), (621, 631, 609), (629, 608, 630), (629, 630, 620), (620, 630, 603), (627, 607, 628), (627, 628, 619), (619, 628, 602), (625, 606, 626), (625, 626, 617), (617, 626, 601), (623, 605, 624), (623, 624, 613), (613, 624, 600), (621, 609, 622), (621, 622, 614), (614, 622, 604), (615, 604, 620), (615, 620, 618), (618, 620, 603), (618, 603, 619), (618, 619, 616), (616, 619, 602), (616, 602, 617), (616, 617, 611), (611, 617, 601), (614, 604, 615), (614, 615, 612), (612, 615, 599), (611, 601, 613), (611, 613, 612), (612, 613, 600), (645, 641, 642, 646), (646, 642, 643, 647), (648, 644, 641, 645), (641, 644, 643, 642), (648, 645, 646, 647), (653, 649, 650, 654), (654, 650, 651, 655), (655, 651, 652, 656), (656, 652, 649, 653), (649, 652, 651, 650), (656, 653, 654, 655), (661, 657, 658, 662), (662, 658, 659, 663), (663, 659, 660, 664), (664, 660, 657, 661), (657, 660, 659, 658), (664, 661, 662, 663), (669, 665, 666, 670), (670, 666, 667, 671), (672, 668, 665, 669), (665, 668, 667, 666), (672, 669, 670, 671), (676, 683, 682, 675), (674, 681, 680, 673), (679, 686, 685, 678), (677, 684, 683, 676), (675, 682, 681, 674), (678, 685, 684, 677), (683, 691, 690, 682), (681, 689, 688, 680), (686, 694, 693, 685), (684, 692, 691, 683), (682, 690, 689, 681), (685, 693, 692, 684), (691, 698, 697, 690), (689, 696, 695, 688), (694, 701, 700, 693), (692, 699, 698, 691), (690, 697, 696, 689), (693, 700, 699, 692), (698, 705, 704, 697), (696, 703, 702, 695), (701, 708, 707, 700), (699, 706, 705, 698), (697, 704, 703, 696), (700, 707, 706, 699), (705, 712, 711, 704), (703, 710, 709, 702), (708, 715, 714, 707), (706, 713, 712, 705), (704, 711, 710, 703), (707, 714, 713, 706), (687, 686, 679), (687, 694, 686), (687, 701, 694), (687, 708, 701), (687, 715, 708), (722, 720, 721, 723), (718, 731, 726, 729), (725, 724, 721, 720), (724, 716, 723, 721), (729, 726, 727, 728), (322, 326, 331, 716, 724, 725, 717, 719, 730, 731, 718, 329), (731, 730, 727, 726), (730, 719, 728, 727), (513, 511, 735, 737), (514, 513, 737, 738), (515, 514, 738, 739), (516, 515, 739, 740), (517, 516, 740, 741), (518, 517, 741, 742), (519, 518, 742, 743), (520, 519, 743, 744), (521, 520, 744, 745), (522, 521, 745, 746), (512, 522, 746, 736), (748, 758, 757, 756, 755, 754, 753, 752, 751, 750, 749, 747), (561, 559, 747, 749), (562, 561, 749, 750), (563, 562, 750, 751), (564, 563, 751, 752), (565, 564, 752, 753), (566, 565, 753, 754), (567, 566, 754, 755), (568, 567, 755, 756), (569, 568, 756, 757), (570, 569, 757, 758), (560, 570, 758, 748), (760, 759, 761, 762, 763, 764, 765, 766, 767, 768, 769, 770), (185, 187, 761, 759), (187, 188, 762, 761), (188, 189, 763, 762), (189, 190, 764, 763), (190, 191, 765, 764), (191, 192, 766, 765), (192, 193, 767, 766), (193, 194, 768, 767), (194, 195, 769, 768), (195, 196, 770, 769), (196, 186, 760, 770), (772, 771, 773, 774, 775, 776, 777, 778, 779, 780, 781, 782), (137, 139, 773, 771), (139, 140, 774, 773), (140, 141, 775, 774), (141, 142, 776, 775), (142, 143, 777, 776), (143, 144, 778, 777), (144, 145, 779, 778), (145, 146, 780, 779), (146, 147, 781, 780), (147, 148, 782, 781), (148, 138, 772, 782), (784, 783, 785, 786, 787, 788, 789, 790, 791, 792, 793, 794), (69, 71, 785, 783), (71, 72, 786, 785), (72, 73, 787, 786), (73, 74, 788, 787), (74, 75, 789, 788), (75, 76, 790, 789), (76, 77, 791, 790), (77, 78, 792, 791), (78, 79, 793, 792), (79, 80, 794, 793), (80, 70, 784, 794), (796, 806, 805, 804, 803, 802, 801, 800, 799, 798, 797, 795), (422, 420, 795, 797), (423, 422, 797, 798), (424, 423, 798, 799), (425, 424, 799, 800), (426, 425, 800, 801), (427, 426, 801, 802), (428, 427, 802, 803), (429, 428, 803, 804), (430, 429, 804, 805), (431, 430, 805, 806), (421, 431, 806, 796), (204, 203, 579, 577, 578, 581)])
me_cylinder.polygons.foreach_set('use_smooth', [True] * 768)
_uv = me_cylinder.uv_layers.new(name='UVMap')
_uv.uv.foreach_set('vector', [0.742, 0.6607, 0.6947, 0.657, 0.742, 0.4832, 0.7419, 0.4834, 0.9109, 0.4563, 0.914, 0.4563, 0.914, 0.6917, 0.9109, 0.6917, 0.2287, 0.4005, 0.3424, 0.4331, 0.3438, 0.6394, 0.1613, 0.6334, 0.2891, 0.9584, 0.2992, 0.9606, 0.2992, 0.9804, 0.2891, 0.9781, 0.6881, 0.2089, 0.5725, 0.2419, 0.5045, 0.01013, 0.6895, 0.002604, 0.3438, 0.002604, 0.3426, 0.1901, 0.3424, 0.4331, 0.2287, 0.4005, 0.9109, 0.6917, 0.914, 0.6917, 0.914, 0.8736, 0.911, 0.8736, 0.9079, 0.6917, 0.9109, 0.6917, 0.911, 0.8736, 0.9079, 0.8736, 0.911, 0.2569, 0.914, 0.2569, 0.914, 0.4563, 0.9109, 0.4563, 0.9079, 0.2569, 0.911, 0.2569, 0.9109, 0.4563, 0.9079, 0.4563, 0.9079, 0.4563, 0.9109, 0.4563, 0.9109, 0.6917, 0.9079, 0.6917, 0.7472, 0.659, 0.794, 0.6609, 0.786, 0.8383, 0.7861, 0.8382, 0.8812, 0.3579, 0.8729, 0.3579, 0.8953, 0.2569, 0.9027, 0.2569, 0.2731, 0.9227, 0.2805, 0.9223, 0.2805, 0.9815, 0.2722, 0.9819, 0.9589, 0.4571, 0.9506, 0.4571, 0.9306, 0.357, 0.9389, 0.357, 0.4318, 0.7461, 0.4321, 0.8458, 0.373, 0.8467, 0.349, 0.7461, 0.5199, 0.6463, 0.5199, 0.7449, 0.4373, 0.744, 0.461, 0.6447, 0.926, 0.07313, 0.9034, 0.07313, 0.9194, 0.002604, 0.9463, 0.002604, 0.8677, 0.4771, 0.8407, 0.478, 0.8451, 0.2576, 0.8677, 0.2569, 0.2017, 0.9049, 0.1917, 0.9049, 0.1795, 0.8489, 0.1868, 0.8435, 0.7651, 0.2373, 0.704, 0.2375, 0.6947, 0.01744, 0.7649, 0.002604, 0.8244, 0.478, 0.7639, 0.478, 0.7665, 0.2427, 0.8355, 0.2584, 0.883, 0.8581, 0.871, 0.8581, 0.8876, 0.7799, 0.8997, 0.7799, 0.3304, 0.6452, 0.3425, 0.6446, 0.3425, 0.811, 0.3255, 0.8119, 0.9306, 0.4623, 0.9476, 0.4623, 0.9605, 0.5348, 0.9485, 0.5348, 0.08067, 0.8389, 0.008443, 0.8391, 0.002605, 0.6729, 0.08048, 0.6446, 0.3123, 0.8382, 0.2411, 0.8382, 0.2435, 0.6446, 0.3203, 0.6727, 0.8657, 0.7185, 0.7992, 0.7188, 0.8127, 0.6748, 0.8653, 0.6628, 0.9654, 0.7352, 0.9634, 0.7298, 0.9528, 0.6738, 0.953, 0.6738, 0.1868, 0.8435, 0.1795, 0.8489, 0.1662, 0.8489, 0.1642, 0.8435, 0.9795, 0.6049, 0.9687, 0.6031, 0.9658, 0.5578, 0.9795, 0.5601, 0.8658, 0.8916, 0.8132, 0.8797, 0.7992, 0.836, 0.8655, 0.8364, 0.0323, 0.9822, 0.03456, 0.9293, 0.04556, 0.9291, 0.04556, 0.982, 0.0119, 0.8908, 0.002605, 0.8908, 0.01225, 0.8443, 0.02709, 0.8443, 0.9655, 0.9516, 0.9506, 0.952, 0.9535, 0.7854, 0.9655, 0.785, 0.08935, 0.8894, 0.08525, 0.8894, 0.0773, 0.853, 0.07857, 0.8443, 0.5715, 0.8195, 0.5266, 0.8196, 0.5251, 0.653, 0.5714, 0.6447, 0.8019, 0.4833, 0.8462, 0.4832, 0.8446, 0.6576, 0.7992, 0.6497, 0.2069, 0.8805, 0.2427, 0.8805, 0.2428, 0.9173, 0.207, 0.9168, 0.9784, 0.4623, 0.9764, 0.4711, 0.9658, 0.5075, 0.9659, 0.5075, 0.07857, 0.8443, 0.0773, 0.853, 0.06854, 0.853, 0.06654, 0.8443, 0.9687, 0.002604, 0.9757, 0.002604, 0.9842, 0.03952, 0.9759, 0.03952, 0.2839, 0.9167, 0.2482, 0.9171, 0.248, 0.8807, 0.2836, 0.8811, 0.9836, 0.4982, 0.9853, 0.4625, 0.9923, 0.4623, 0.9923, 0.498, 0.9905, 0.7705, 0.9905, 0.7623, 0.9944, 0.7623, 0.9944, 0.7705, 0.6475, 0.9444, 0.6475, 0.9348, 0.6495, 0.9353, 0.6495, 0.9438, 0.4536, 0.9266, 0.4528, 0.8516, 0.4514, 0.8516, 0.4628, 0.9265, 0.9905, 0.7623, 0.9904, 0.7541, 0.9943, 0.754, 0.9944, 0.7623, 0.6475, 0.9348, 0.6523, 0.9265, 0.6538, 0.9279, 0.6495, 0.9353, 0.3796, 0.9268, 0.3989, 0.852, 0.3978, 0.8519, 0.3864, 0.9271, 0.3083, 0.9856, 0.3083, 0.9937, 0.3044, 0.9936, 0.3044, 0.9856, 0.6523, 0.9265, 0.6606, 0.9217, 0.6612, 0.9237, 0.6538, 0.9279, 0.3864, 0.9271, 0.3978, 0.8519, 0.3963, 0.8519, 0.3956, 0.9272, 0.9943, 0.923, 0.9944, 0.9314, 0.9905, 0.9314, 0.9904, 0.9231, 0.6606, 0.9217, 0.6702, 0.9217, 0.6697, 0.9237, 0.6612, 0.9237, 0.3956, 0.9272, 0.3963, 0.8519, 0.3949, 0.8519, 0.4049, 0.9272, 0.9944, 0.9166, 0.9943, 0.923, 0.9904, 0.9231, 0.9905, 0.9167, 0.6702, 0.9217, 0.6786, 0.9265, 0.6771, 0.9279, 0.6697, 0.9237, 0.9079, 0.9541, 0.9245, 0.8789, 0.9233, 0.8789, 0.9151, 0.9542, 0.02621, 0.9844, 0.02635, 0.9926, 0.02245, 0.9926, 0.02232, 0.9844, 0.6786, 0.9265, 0.6833, 0.9348, 0.6814, 0.9353, 0.6771, 0.9279, 0.9151, 0.9542, 0.9233, 0.8789, 0.9218, 0.8789, 0.9245, 0.9541, 0.02621, 0.9761, 0.02621, 0.9844, 0.02232, 0.9844, 0.02232, 0.9762, 0.6833, 0.9348, 0.6833, 0.9444, 0.6814, 0.9438, 0.6814, 0.9353, 0.9687, 0.2292, 0.9777, 0.1545, 0.9763, 0.1543, 0.9777, 0.2304, 0.02635, 0.9702, 0.02621, 0.9761, 0.02232, 0.9762, 0.02245, 0.9702, 0.6833, 0.9444, 0.6786, 0.9527, 0.6771, 0.9512, 0.6814, 0.9438, 0.349, 0.9268, 0.368, 0.852, 0.3669, 0.8519, 0.3559, 0.927, 0.6337, 0.9774, 0.6338, 0.9855, 0.626, 0.9844, 0.6259, 0.9773, 0.6786, 0.9527, 0.6702, 0.9575, 0.6697, 0.9555, 0.6771, 0.9512, 0.3559, 0.927, 0.3669, 0.8519, 0.3654, 0.8519, 0.3652, 0.9271, 0.6606, 0.9575, 0.6523, 0.9527, 0.6538, 0.9512, 0.6612, 0.9555, 0.9905, 0.7344, 0.9904, 0.7262, 0.9943, 0.7262, 0.9944, 0.7344, 0.3652, 0.9271, 0.3654, 0.8519, 0.364, 0.8519, 0.3744, 0.9271, 0.8516, 0.2496, 0.8516, 0.2481, 0.8524, 0.2468, 0.8537, 0.246, 0.8552, 0.246, 0.8566, 0.2468, 0.8573, 0.2481, 0.8573, 0.2496, 0.8566, 0.2509, 0.8552, 0.2517, 0.8537, 0.2517, 0.8524, 0.2509, 0.4442, 0.9266, 0.4543, 0.8516, 0.4528, 0.8516, 0.4536, 0.9266, 0.4373, 0.9265, 0.4554, 0.8516, 0.4543, 0.8516, 0.4442, 0.9266, 0.9904, 0.7766, 0.9905, 0.7705, 0.9944, 0.7705, 0.9943, 0.7766, 0.6523, 0.9527, 0.6475, 0.9444, 0.6495, 0.9438, 0.6538, 0.9512, 0.6702, 0.9575, 0.6606, 0.9575, 0.6612, 0.9555, 0.6697, 0.9555, 0.9904, 0.7488, 0.9905, 0.7427, 0.9944, 0.7427, 0.9943, 0.7488, 0.9905, 0.7427, 0.9905, 0.7344, 0.9944, 0.7344, 0.9944, 0.7427, 0.9943, 0.8672, 0.9943, 0.8754, 0.9904, 0.8754, 0.9904, 0.8672, 0.8996, 0.4832, 0.8992, 0.5609, 0.8996, 0.5608, 0.8972, 0.4839, 0.9943, 0.8754, 0.9944, 0.8836, 0.9905, 0.8837, 0.9904, 0.8754, 0.997, 0.6849, 0.9971, 0.6932, 0.9905, 0.692, 0.9904, 0.685, 0.2891, 0.9936, 0.2891, 0.9856, 0.293, 0.9856, 0.293, 0.9937, 0.9971, 0.6707, 0.997, 0.6767, 0.9904, 0.678, 0.9905, 0.6729, 0.766, 0.9871, 0.7661, 0.9951, 0.7595, 0.9938, 0.7594, 0.987, 0.5299, 0.9265, 0.5382, 0.9217, 0.5387, 0.9237, 0.5314, 0.9279, 0.9895, 0.01907, 0.9895, 0.01082, 0.9961, 0.0108, 0.9961, 0.01781, 0.5382, 0.9217, 0.5478, 0.9217, 0.5472, 0.9237, 0.5387, 0.9237, 0.996, 0.0365, 0.996, 0.04475, 0.9894, 0.04473, 0.9894, 0.03773, 0.5478, 0.9217, 0.5561, 0.9265, 0.5546, 0.9279, 0.5472, 0.9237, 0.3052, 0.9172, 0.3203, 0.8435, 0.3204, 0.8435, 0.3141, 0.9191, 0.5561, 0.9265, 0.5609, 0.9348, 0.5589, 0.9353, 0.5546, 0.9279, 0.3141, 0.9191, 0.3204, 0.8435, 0.3204, 0.8435, 0.3203, 0.9203, 0.4153, 0.626, 0.4117, 0.626, 0.4086, 0.6242, 0.4068, 0.6211, 0.4068, 0.6175, 0.4086, 0.6144, 0.4117, 0.6126, 0.4153, 0.6126, 0.4184, 0.6144, 0.4202, 0.6175, 0.4202, 0.6211, 0.4184, 0.6242, 0.5609, 0.9348, 0.5609, 0.9444, 0.5589, 0.9438, 0.5589, 0.9353, 0.4286, 0.852, 0.418, 0.927, 0.4195, 0.927, 0.4193, 0.8519, 0.4193, 0.8519, 0.4195, 0.927, 0.421, 0.927, 0.4101, 0.852, 0.864, 0.2462, 0.8654, 0.2458, 0.8654, 0.2462, 0.8654, 0.2473, 0.8654, 0.2487, 0.8654, 0.2502, 0.8654, 0.2513, 0.8654, 0.2517, 0.864, 0.2513, 0.8629, 0.2502, 0.8625, 0.2487, 0.8629, 0.2473, 0.7718, 0.8448, 0.7786, 0.9201, 0.7786, 0.9201, 0.7627, 0.8467, 0.7786, 0.8435, 0.7785, 0.92, 0.7786, 0.9201, 0.7718, 0.8448, 0.9944, 0.8611, 0.9943, 0.8672, 0.9904, 0.8672, 0.9905, 0.8611, 0.5609, 0.9444, 0.5561, 0.9527, 0.5547, 0.9512, 0.5589, 0.9438, 0.9944, 0.8889, 0.9943, 0.895, 0.9904, 0.895, 0.9905, 0.8889, 0.9943, 0.895, 0.9943, 0.9033, 0.9904, 0.9033, 0.9904, 0.895, 0.9967, 0.3331, 0.9967, 0.3379, 0.9944, 0.3379, 0.9944, 0.3331, 0.6965, 0.9728, 0.6938, 0.968, 0.6949, 0.9677, 0.6974, 0.972, 0.07585, 0.9828, 0.07543, 0.9398, 0.07459, 0.9398, 0.08114, 0.9828, 0.9967, 0.3379, 0.9967, 0.3426, 0.9945, 0.3426, 0.9944, 0.3379, 0.6938, 0.968, 0.6938, 0.9625, 0.6949, 0.9628, 0.6949, 0.9677, 0.9707, 0.9731, 0.9817, 0.9302, 0.9811, 0.9302, 0.9746, 0.9733, 0.2722, 0.9918, 0.2722, 0.9871, 0.2745, 0.9871, 0.2745, 0.9918, 0.6938, 0.9625, 0.6965, 0.9578, 0.6974, 0.9586, 0.6949, 0.9628, 0.9746, 0.9733, 0.9811, 0.9302, 0.9803, 0.9302, 0.9799, 0.9734, 0.9328, 0.9896, 0.9329, 0.9944, 0.9306, 0.9944, 0.9306, 0.9896, 0.6965, 0.9578, 0.7013, 0.955, 0.7016, 0.9562, 0.6974, 0.9586, 0.9799, 0.9734, 0.9803, 0.9302, 0.9794, 0.9302, 0.9852, 0.9734, 0.9329, 0.9859, 0.9328, 0.9896, 0.9306, 0.9896, 0.9306, 0.986, 0.7013, 0.955, 0.7068, 0.955, 0.7065, 0.9562, 0.7016, 0.9562, 0.05077, 0.9723, 0.0603, 0.9291, 0.05964, 0.9291, 0.0549, 0.9723, 0.9939, 0.1953, 0.9938, 0.1906, 0.9961, 0.1905, 0.9961, 0.1953, 0.7068, 0.955, 0.7116, 0.9578, 0.7108, 0.9586, 0.7065, 0.9562, 0.0549, 0.9723, 0.05964, 0.9291, 0.05879, 0.9291, 0.0603, 0.9722, 0.9939, 0.2, 0.9939, 0.1953, 0.9961, 0.1953, 0.9961, 0.2, 0.7116, 0.9578, 0.7143, 0.9625, 0.7132, 0.9628, 0.7108, 0.9586, 0.9847, 0.6008, 0.9899, 0.5579, 0.9891, 0.5578, 0.9899, 0.6014, 0.9938, 0.2035, 0.9939, 0.2, 0.9961, 0.2, 0.9961, 0.2034, 0.7143, 0.9625, 0.7143, 0.968, 0.7132, 0.9677, 0.7132, 0.9628, 0.9852, 0.7852, 0.9744, 0.8281, 0.975, 0.8281, 0.9813, 0.7851, 0.902, 0.6511, 0.9021, 0.6558, 0.8973, 0.6549, 0.8972, 0.651, 0.7143, 0.968, 0.7116, 0.9728, 0.7108, 0.972, 0.7132, 0.9677, 0.9813, 0.7851, 0.975, 0.8281, 0.9758, 0.8281, 0.976, 0.785, 0.7068, 0.9755, 0.7013, 0.9755, 0.7016, 0.9744, 0.7065, 0.9744, 0.9945, 0.3162, 0.9944, 0.3115, 0.9967, 0.3114, 0.9967, 0.3161, 0.976, 0.785, 0.9758, 0.8281, 0.9767, 0.8281, 0.9707, 0.785, 0.06936, 0.9885, 0.0698, 0.9892, 0.0698, 0.9901, 0.06936, 0.9909, 0.06861, 0.9913, 0.06773, 0.9913, 0.06698, 0.9909, 0.06654, 0.9901, 0.06654, 0.9892, 0.06698, 0.9885, 0.06773, 0.988, 0.06861, 0.988, 0.07051, 0.9828, 0.07628, 0.9398, 0.07543, 0.9398, 0.07585, 0.9828, 0.06654, 0.9828, 0.0769, 0.9398, 0.07628, 0.9398, 0.07051, 0.9828, 0.9967, 0.3296, 0.9967, 0.3331, 0.9944, 0.3331, 0.9945, 0.3296, 0.7013, 0.9755, 0.6965, 0.9728, 0.6974, 0.972, 0.7016, 0.9744, 0.7116, 0.9728, 0.7068, 0.9755, 0.7065, 0.9744, 0.7108, 0.972, 0.9944, 0.3244, 0.9945, 0.3209, 0.9967, 0.3209, 0.9967, 0.3244, 0.9945, 0.3209, 0.9945, 0.3162, 0.9967, 0.3161, 0.9967, 0.3209, 0.9973, 0.5613, 0.9973, 0.566, 0.9951, 0.566, 0.9951, 0.5613, 0.3437, 0.9632, 0.3437, 0.9687, 0.3425, 0.9684, 0.3425, 0.9635, 0.3849, 0.9324, 0.3853, 0.9755, 0.3862, 0.9755, 0.3796, 0.9325, 0.9973, 0.566, 0.9974, 0.5707, 0.9952, 0.5707, 0.9951, 0.566, 0.3437, 0.9687, 0.3409, 0.9734, 0.3401, 0.9726, 0.3425, 0.9684, 0.9707, 0.9247, 0.9817, 0.8818, 0.9811, 0.8818, 0.9746, 0.9249, 0.0323, 0.9921, 0.0323, 0.9874, 0.03454, 0.9874, 0.03454, 0.9921, 0.3409, 0.9734, 0.3361, 0.9762, 0.3358, 0.9751, 0.3401, 0.9726, 0.9746, 0.9249, 0.9811, 0.8818, 0.9803, 0.8817, 0.9799, 0.925, 0.131, 0.9893, 0.1311, 0.9941, 0.1288, 0.9942, 0.1288, 0.9894, 0.3361, 0.9762, 0.3306, 0.9762, 0.3309, 0.9751, 0.3358, 0.9751, 0.9799, 0.925, 0.9803, 0.8817, 0.9794, 0.8817, 0.9852, 0.925, 0.1311, 0.9857, 0.131, 0.9893, 0.1288, 0.9894, 0.1288, 0.9857, 0.3306, 0.9762, 0.3259, 0.9734, 0.3267, 0.9726, 0.3309, 0.9751, 0.8908, 0.9846, 0.9003, 0.9414, 0.8997, 0.9414, 0.8949, 0.9847, 0.9939, 0.1772, 0.9938, 0.1725, 0.9961, 0.1724, 0.9961, 0.1772, 0.3259, 0.9734, 0.3231, 0.9687, 0.3242, 0.9684, 0.3267, 0.9726, 0.8949, 0.9847, 0.8997, 0.9414, 0.8988, 0.9414, 0.9003, 0.9846, 0.9939, 0.1819, 0.9939, 0.1772, 0.9961, 0.1772, 0.9961, 0.1819, 0.3231, 0.9687, 0.3231, 0.9632, 0.3242, 0.9635, 0.3242, 0.9684, 0.8972, 0.6091, 0.9024, 0.5662, 0.9016, 0.5661, 0.9024, 0.6097, 0.9938, 0.1853, 0.9939, 0.1819, 0.9961, 0.1819, 0.9961, 0.1853, 0.3231, 0.9632, 0.3259, 0.9584, 0.3267, 0.9592, 0.3242, 0.9635, 0.9852, 0.6709, 0.9743, 0.7138, 0.9749, 0.7138, 0.9813, 0.6708, 0.1, 0.9892, 0.1001, 0.9939, 0.09461, 0.9927, 0.09456, 0.9891, 0.3259, 0.9584, 0.3306, 0.9557, 0.3309, 0.9568, 0.3267, 0.9592, 0.9813, 0.6708, 0.9749, 0.7138, 0.9758, 0.7138, 0.9759, 0.6707, 0.3361, 0.9557, 0.3409, 0.9584, 0.3401, 0.9592, 0.3358, 0.9568, 0.9967, 0.3015, 0.9967, 0.3062, 0.9945, 0.3062, 0.9944, 0.3015, 0.9759, 0.6707, 0.9758, 0.7138, 0.9766, 0.7138, 0.9706, 0.6707, 0.04257, 0.9879, 0.043, 0.9886, 0.043, 0.9895, 0.04257, 0.9902, 0.04181, 0.9907, 0.04094, 0.9907, 0.04018, 0.9902, 0.03975, 0.9895, 0.03975, 0.9886, 0.04018, 0.9879, 0.04094, 0.9874, 0.04181, 0.9874, 0.3902, 0.9324, 0.3845, 0.9755, 0.3853, 0.9755, 0.3849, 0.9324, 0.3942, 0.9325, 0.3839, 0.9755, 0.3845, 0.9755, 0.3902, 0.9324, 0.9974, 0.5578, 0.9973, 0.5613, 0.9951, 0.5613, 0.9952, 0.5578, 0.3409, 0.9584, 0.3437, 0.9632, 0.3425, 0.9635, 0.3401, 0.9592, 0.3306, 0.9557, 0.3361, 0.9557, 0.3358, 0.9568, 0.3309, 0.9568, 0.9967, 0.2933, 0.9967, 0.2968, 0.9944, 0.2968, 0.9945, 0.2933, 0.9967, 0.2968, 0.9967, 0.3015, 0.9944, 0.3015, 0.9944, 0.2968, 0.742, 0.9498, 0.7033, 0.9498, 0.6938, 0.8965, 0.7419, 0.8965, 0.1091, 0.8443, 0.1202, 0.8443, 0.1236, 0.9118, 0.1091, 0.9087, 0.6133, 0.906, 0.6065, 0.8572, 0.6827, 0.8249, 0.6827, 0.9165, 0.3298, 0.9503, 0.3256, 0.8969, 0.3437, 0.897, 0.3435, 0.9505, 0.9169, 0.1489, 0.9177, 0.2403, 0.9034, 0.2398, 0.9034, 0.1494, 0.8709, 0.7164, 0.8748, 0.663, 0.8892, 0.6628, 0.8955, 0.7163, 0.6845, 0.6981, 0.6233, 0.6984, 0.6375, 0.6447, 0.6845, 0.6447, 0.03565, 0.8443, 0.04681, 0.8443, 0.04681, 0.909, 0.0323, 0.9239, 0.4986, 0.9707, 0.4991, 0.932, 0.5128, 0.9324, 0.5128, 0.9793, 0.9842, 0.4472, 0.9842, 0.4566, 0.9797, 0.4566, 0.9797, 0.4472, 0.5038, 0.9845, 0.5038, 0.994, 0.4986, 0.994, 0.4986, 0.9845, 0.5588, 0.9854, 0.5588, 0.9948, 0.5543, 0.9949, 0.5543, 0.9854, 0.5251, 0.9948, 0.5251, 0.9854, 0.5296, 0.9854, 0.5296, 0.9949, 0.9887, 0.4472, 0.9887, 0.4566, 0.9842, 0.4566, 0.9842, 0.4472, 0.9587, 0.9845, 0.9587, 0.9939, 0.9535, 0.9939, 0.9535, 0.9845, 0.6262, 0.6115, 0.6298, 0.6146, 0.6246, 0.6158, 0.5422, 0.4987, 0.5387, 0.4969, 0.5415, 0.4941, 0.6262, 0.6115, 0.6246, 0.6158, 0.6218, 0.6112, 0.6262, 0.6115, 0.6218, 0.6112, 0.6253, 0.6071, 0.6262, 0.6115, 0.6253, 0.6071, 0.6302, 0.6092, 0.5422, 0.4987, 0.5415, 0.4941, 0.5461, 0.4967, 0.5816, 0.5225, 0.5809, 0.5178, 0.5855, 0.52, 0.5259, 0.4942, 0.5252, 0.4898, 0.5298, 0.4915, 0.58, 0.5832, 0.5793, 0.5796, 0.5839, 0.5805, 0.58, 0.5919, 0.5793, 0.5879, 0.5839, 0.5907, 0.5422, 0.4987, 0.5461, 0.4967, 0.5461, 0.5012, 0.5816, 0.5225, 0.5855, 0.52, 0.5855, 0.5252, 0.5259, 0.4942, 0.5298, 0.4915, 0.5298, 0.4969, 0.58, 0.5832, 0.5839, 0.5805, 0.5839, 0.5856, 0.5422, 0.4895, 0.5461, 0.4871, 0.5461, 0.4914, 0.5396, 0.4583, 0.5432, 0.4614, 0.5387, 0.4614, 0.5309, 0.4611, 0.5349, 0.4587, 0.5336, 0.4631, 0.5693, 0.5254, 0.57, 0.5208, 0.5728, 0.5235, 0.6232, 0.583, 0.6225, 0.5877, 0.6197, 0.584, 0.585, 0.6167, 0.5843, 0.621, 0.5815, 0.6166, 0.5418, 0.4658, 0.5387, 0.4701, 0.5373, 0.4658, 0.5418, 0.4658, 0.5432, 0.4701, 0.5387, 0.4701, 0.5432, 0.4701, 0.5396, 0.4731, 0.5387, 0.4701, 0.5387, 0.4701, 0.5336, 0.4685, 0.5373, 0.4658, 0.5387, 0.4701, 0.5349, 0.4728, 0.5336, 0.4685, 0.5349, 0.4728, 0.5309, 0.4703, 0.5336, 0.4685, 0.5336, 0.4685, 0.5336, 0.4631, 0.5373, 0.4658, 0.5336, 0.4685, 0.5298, 0.4657, 0.5336, 0.4631, 0.57, 0.5208, 0.5693, 0.5162, 0.5728, 0.5181, 0.5336, 0.4631, 0.5387, 0.4614, 0.5373, 0.4658, 0.5336, 0.4631, 0.5349, 0.4587, 0.5387, 0.4614, 0.6144, 0.5609, 0.615, 0.5656, 0.6116, 0.5647, 0.5387, 0.4614, 0.5418, 0.4658, 0.5373, 0.4658, 0.5387, 0.4614, 0.5432, 0.4614, 0.5418, 0.4658, 0.5843, 0.6122, 0.585, 0.6167, 0.5815, 0.6166, 0.5889, 0.6194, 0.5843, 0.621, 0.585, 0.6167, 0.5889, 0.6194, 0.5889, 0.6236, 0.5843, 0.621, 0.6271, 0.5803, 0.6232, 0.583, 0.6225, 0.5794, 0.6271, 0.5854, 0.6225, 0.5877, 0.6232, 0.583, 0.6271, 0.5854, 0.6271, 0.5905, 0.6225, 0.5877, 0.6271, 0.5905, 0.6232, 0.5917, 0.6225, 0.5877, 0.5654, 0.5236, 0.57, 0.5208, 0.5693, 0.5254, 0.5654, 0.5236, 0.5654, 0.5182, 0.57, 0.5208, 0.5654, 0.5182, 0.5693, 0.5162, 0.57, 0.5208, 0.6189, 0.5581, 0.6144, 0.5609, 0.6151, 0.5569, 0.6189, 0.5581, 0.6189, 0.5632, 0.6144, 0.5609, 0.6189, 0.5632, 0.615, 0.5656, 0.6144, 0.5609, 0.6189, 0.5684, 0.6144, 0.5692, 0.615, 0.5656, 0.5889, 0.6095, 0.5889, 0.614, 0.5843, 0.6122, 0.5889, 0.614, 0.585, 0.6167, 0.5843, 0.6122, 0.6271, 0.5803, 0.6271, 0.5854, 0.6232, 0.583, 0.5839, 0.5907, 0.5793, 0.5879, 0.5839, 0.5856, 0.5793, 0.5879, 0.58, 0.5832, 0.5839, 0.5856, 0.5654, 0.5278, 0.5654, 0.5236, 0.5693, 0.5254, 0.5298, 0.5012, 0.5252, 0.4985, 0.5298, 0.4969, 0.5252, 0.4985, 0.5259, 0.4942, 0.5298, 0.4969, 0.5654, 0.5182, 0.5654, 0.5137, 0.5693, 0.5162, 0.5298, 0.4915, 0.5252, 0.4898, 0.5298, 0.4871, 0.5809, 0.5261, 0.5816, 0.5225, 0.5855, 0.5252, 0.6189, 0.5632, 0.6189, 0.5684, 0.615, 0.5656, 0.5855, 0.52, 0.5809, 0.5178, 0.5855, 0.5149, 0.5809, 0.5178, 0.5815, 0.5137, 0.5855, 0.5149, 0.5889, 0.614, 0.5889, 0.6194, 0.585, 0.6167, 0.5461, 0.4967, 0.5415, 0.4941, 0.5461, 0.4914, 0.5415, 0.4941, 0.5422, 0.4895, 0.5461, 0.4914, 0.6302, 0.6092, 0.6294, 0.6048, 0.6332, 0.6076, 0.6302, 0.6092, 0.6253, 0.6071, 0.6294, 0.6048, 0.5765, 0.5842, 0.58, 0.5832, 0.5793, 0.5879, 0.5765, 0.5842, 0.5793, 0.5796, 0.58, 0.5832, 0.6253, 0.6071, 0.6218, 0.6112, 0.6209, 0.6068, 0.5224, 0.4941, 0.5259, 0.4942, 0.5252, 0.4985, 0.5224, 0.4941, 0.5252, 0.4898, 0.5259, 0.4942, 0.6218, 0.6112, 0.6246, 0.6158, 0.6202, 0.6155, 0.6246, 0.6158, 0.6235, 0.6189, 0.6202, 0.6155, 0.6339, 0.6123, 0.6302, 0.6092, 0.6332, 0.6076, 0.6339, 0.6123, 0.6298, 0.6146, 0.6302, 0.6092, 0.6298, 0.6146, 0.6262, 0.6115, 0.6302, 0.6092, 0.578, 0.5215, 0.5809, 0.5178, 0.5816, 0.5225, 0.6246, 0.6158, 0.6298, 0.6146, 0.6282, 0.6189, 0.6298, 0.6146, 0.6324, 0.6168, 0.6282, 0.6189, 0.2587, 0.9861, 0.2587, 0.9918, 0.2559, 0.9918, 0.2559, 0.9861, 0.9918, 0.6124, 0.9918, 0.6372, 0.9891, 0.6372, 0.9891, 0.6124, 0.08908, 0.9645, 0.08908, 0.9893, 0.08635, 0.9893, 0.08635, 0.9645, 0.9829, 0.1543, 0.9886, 0.1543, 0.9886, 0.179, 0.9829, 0.179, 0.2344, 0.9472, 0.2401, 0.9472, 0.2401, 0.972, 0.2344, 0.972, 0.4046, 0.9942, 0.399, 0.9942, 0.399, 0.9813, 0.4046, 0.9813, 0.9079, 0.9821, 0.9127, 0.9821, 0.9127, 0.995, 0.9079, 0.995, 0.374, 0.994, 0.3684, 0.994, 0.3684, 0.9811, 0.374, 0.9811, 0.9906, 0.3925, 0.9954, 0.3925, 0.9954, 0.4054, 0.9906, 0.4054, 0.9234, 0.2511, 0.9234, 0.2455, 0.9281, 0.2455, 0.9281, 0.2511, 0.9082, 0.2455, 0.9082, 0.2511, 0.9034, 0.2511, 0.9034, 0.2455, 0.4552, 0.9913, 0.4517, 0.9913, 0.4515, 0.9757, 0.4605, 0.9757, 0.5366, 0.9785, 0.5366, 0.9802, 0.5251, 0.9802, 0.5251, 0.9626, 0.9006, 0.4756, 0.8972, 0.4756, 0.8916, 0.4641, 0.9006, 0.4641, 0.9079, 0.9769, 0.9079, 0.9752, 0.9194, 0.9594, 0.9194, 0.9769, 0.9641, 0.4373, 0.9731, 0.4373, 0.9731, 0.4548, 0.9641, 0.4547, 0.4552, 0.993, 0.4517, 0.993, 0.4517, 0.9913, 0.4552, 0.9913, 0.248, 0.9918, 0.248, 0.9861, 0.2507, 0.9861, 0.2507, 0.9918, 0.9916, 0.08164, 0.9916, 0.1064, 0.9888, 0.1064, 0.9888, 0.08164, 0.1216, 0.9417, 0.1216, 0.9665, 0.1189, 0.9665, 0.1189, 0.9417, 0.9854, 0.4419, 0.9797, 0.4419, 0.9797, 0.4172, 0.9854, 0.4172, 0.9376, 0.1736, 0.9432, 0.1736, 0.9432, 0.1984, 0.9376, 0.1983, 0.4373, 0.9511, 0.4429, 0.9511, 0.4429, 0.9673, 0.4374, 0.9647, 0.4493, 0.9511, 0.4562, 0.9511, 0.4562, 0.9705, 0.4493, 0.9693, 0.4435, 0.4604, 0.4476, 0.4659, 0.4407, 0.4681, 0.4404, 0.4612, 0.4512, 0.4711, 0.4543, 0.4756, 0.4408, 0.4803, 0.4408, 0.4746, 0.4429, 0.9511, 0.4493, 0.9511, 0.4493, 0.9693, 0.4429, 0.9673, 0.4476, 0.4659, 0.4512, 0.4711, 0.4408, 0.4746, 0.4407, 0.4681, 0.4408, 0.4803, 0.4407, 0.4849, 0.4224, 0.4801, 0.4252, 0.4761, 0.2551, 0.9791, 0.2482, 0.9809, 0.2481, 0.9636, 0.255, 0.9628, 0.4404, 0.4612, 0.4407, 0.4681, 0.4322, 0.4659, 0.4361, 0.46, 0.4408, 0.4746, 0.4408, 0.4803, 0.4252, 0.4761, 0.4286, 0.4713, 0.2615, 0.9762, 0.2551, 0.9791, 0.255, 0.9628, 0.2614, 0.9615, 0.4407, 0.4681, 0.4408, 0.4746, 0.4286, 0.4713, 0.4322, 0.4659, 0.267, 0.9599, 0.2614, 0.9615, 0.2614, 0.9426, 0.267, 0.9437, 0.255, 0.9628, 0.2481, 0.9636, 0.248, 0.9412, 0.255, 0.9417, 0.4361, 0.46, 0.4322, 0.4659, 0.4267, 0.4591, 0.4333, 0.4566, 0.4286, 0.4713, 0.4252, 0.4761, 0.415, 0.4636, 0.4205, 0.4615, 0.2614, 0.9615, 0.255, 0.9628, 0.255, 0.9417, 0.2614, 0.9426, 0.4322, 0.4659, 0.4286, 0.4713, 0.4205, 0.4615, 0.4267, 0.4591, 0.267, 0.9437, 0.2614, 0.9426, 0.2614, 0.9266, 0.267, 0.9301, 0.255, 0.9417, 0.248, 0.9412, 0.2481, 0.9223, 0.255, 0.924, 0.4333, 0.4566, 0.4267, 0.4591, 0.4262, 0.4504, 0.4331, 0.4521, 0.4205, 0.4615, 0.415, 0.4636, 0.4141, 0.4475, 0.4198, 0.4488, 0.2614, 0.9426, 0.255, 0.9417, 0.255, 0.924, 0.2614, 0.9266, 0.4267, 0.4591, 0.4205, 0.4615, 0.4198, 0.4488, 0.4262, 0.4504, 0.7664, 0.961, 0.7607, 0.9638, 0.7606, 0.9462, 0.7663, 0.9462, 0.7543, 0.9659, 0.7473, 0.9671, 0.7472, 0.9462, 0.7542, 0.9462, 0.4331, 0.4521, 0.4262, 0.4504, 0.4303, 0.4435, 0.4347, 0.449, 0.4198, 0.4488, 0.4141, 0.4475, 0.4225, 0.4342, 0.4262, 0.4385, 0.7607, 0.9638, 0.7543, 0.9659, 0.7542, 0.9462, 0.7606, 0.9462, 0.4262, 0.4504, 0.4198, 0.4488, 0.4262, 0.4385, 0.4303, 0.4435, 0.4391, 0.4547, 0.4435, 0.4604, 0.4404, 0.4612, 0.4391, 0.4547, 0.4404, 0.4612, 0.4361, 0.46, 0.4391, 0.4547, 0.4361, 0.46, 0.4333, 0.4566, 0.4391, 0.4547, 0.4333, 0.4566, 0.4331, 0.4521, 0.4391, 0.4547, 0.4331, 0.4521, 0.4347, 0.449, 0.599, 0.9412, 0.5661, 0.9412, 0.5663, 0.9217, 0.5992, 0.9217, 0.48, 0.9964, 0.4758, 0.9954, 0.4758, 0.9834, 0.48, 0.9843, 0.9528, 0.7411, 0.9631, 0.7405, 0.9631, 0.7734, 0.9528, 0.7741, 0.1389, 0.9782, 0.1288, 0.9805, 0.1288, 0.9607, 0.1389, 0.9585, 0.9307, 0.9688, 0.9483, 0.9688, 0.9482, 0.9807, 0.9306, 0.9807, 0.6883, 0.452, 0.6895, 0.6395, 0.6352, 0.4549, 0.6466, 0.4517, 0.6417, 0.4348, 0.6302, 0.438, 0.6022, 0.3428, 0.6209, 0.3374, 0.6117, 0.3059, 0.5929, 0.3112, 0.5725, 0.2419, 0.6881, 0.2089, 0.1993, 0.9891, 0.195, 0.9893, 0.195, 0.9717, 0.1993, 0.9715, 0.7825, 0.9964, 0.7783, 0.9974, 0.7783, 0.9854, 0.7825, 0.9844, 0.742, 0.6607, 0.7341, 0.8378, 0.7342, 0.8376, 0.6947, 0.657, 0.9223, 0.6733, 0.9223, 0.4384, 0.9254, 0.4384, 0.9254, 0.6733, 0.2287, 0.4005, 0.1613, 0.6334, 0.002605, 0.5405, 0.1143, 0.367, 0.9636, 0.9573, 0.9636, 0.977, 0.9535, 0.9793, 0.9535, 0.9595, 0.4605, 0.2752, 0.349, 0.1018, 0.5045, 0.01013, 0.5725, 0.2419, 0.3438, 0.002604, 0.2287, 0.4005, 0.1143, 0.367, 0.2444, 0.1616, 0.9223, 0.4384, 0.9223, 0.2569, 0.9254, 0.2569, 0.9254, 0.4384, 0.9192, 0.4384, 0.9192, 0.2569, 0.9223, 0.2569, 0.9223, 0.4384, 0.9223, 0.8722, 0.9223, 0.6733, 0.9254, 0.6733, 0.9254, 0.8722, 0.9192, 0.8722, 0.9192, 0.6733, 0.9223, 0.6733, 0.9223, 0.8722, 0.9192, 0.6733, 0.9192, 0.4384, 0.9223, 0.4384, 0.9223, 0.6733, 0.7472, 0.659, 0.794, 0.4832, 0.7939, 0.4833, 0.794, 0.6609, 0.792, 0.9268, 0.7838, 0.9263, 0.7838, 0.8435, 0.792, 0.8439, 0.8812, 0.3579, 0.9027, 0.4589, 0.8953, 0.4589, 0.8729, 0.3579, 0.6776, 0.8159, 0.6767, 0.7567, 0.6849, 0.7572, 0.6849, 0.8163, 0.9589, 0.2569, 0.9389, 0.357, 0.9306, 0.357, 0.9506, 0.2569, 0.4318, 0.7461, 0.349, 0.7461, 0.373, 0.6447, 0.4321, 0.6456, 0.5189, 0.8461, 0.4599, 0.8463, 0.4373, 0.744, 0.5199, 0.7449, 0.841, 0.002604, 0.866, 0.004025, 0.8656, 0.2388, 0.843, 0.2388, 0.926, 0.07313, 0.9463, 0.1436, 0.9194, 0.1436, 0.9034, 0.07313, 0.8982, 0.003515, 0.8982, 0.2237, 0.8756, 0.2229, 0.8712, 0.002604, 0.2017, 0.9049, 0.1868, 0.9663, 0.1795, 0.9608, 0.1917, 0.9049, 0.7651, 0.2373, 0.7649, 0.002604, 0.8358, 0.01744, 0.8268, 0.2375, 0.7018, 0.4773, 0.6947, 0.2577, 0.7665, 0.2427, 0.7639, 0.478, 0.9515, 0.002604, 0.9635, 0.003415, 0.9635, 0.1979, 0.9515, 0.1971, 0.883, 0.8581, 0.8997, 0.9362, 0.8876, 0.9362, 0.871, 0.8581, 0.9355, 0.7791, 0.9306, 0.6124, 0.9476, 0.6134, 0.9476, 0.7798, 0.9306, 0.6072, 0.9485, 0.5348, 0.9605, 0.5348, 0.9476, 0.6072, 0.08067, 0.8389, 0.08048, 0.6446, 0.159, 0.6729, 0.1534, 0.8391, 0.1677, 0.8373, 0.1642, 0.6717, 0.2435, 0.6446, 0.2411, 0.8382, 0.8657, 0.7185, 0.8657, 0.7747, 0.813, 0.7632, 0.7992, 0.7188, 0.9654, 0.6124, 0.953, 0.6738, 0.9528, 0.6738, 0.9634, 0.6179, 0.1868, 0.9663, 0.1642, 0.9663, 0.1662, 0.9608, 0.1795, 0.9608, 0.0, 0.0, 0.0, 0.0, 0.0, 0.0, 0.0, 0.0, 0.792, 0.932, 0.792, 0.9769, 0.7783, 0.9792, 0.7812, 0.9339, 0.8658, 0.7799, 0.8655, 0.8364, 0.7992, 0.836, 0.8132, 0.7915, 0.9706, 0.6124, 0.9839, 0.6127, 0.9839, 0.6655, 0.9729, 0.6653, 0.9836, 0.08257, 0.9836, 0.1491, 0.9697, 0.1482, 0.9687, 0.08164, 0.9641, 0.2569, 0.9745, 0.2573, 0.9745, 0.432, 0.9652, 0.4317, 0.0119, 0.8908, 0.02709, 0.9372, 0.01225, 0.9372, 0.002605, 0.8908, 0.9454, 0.7855, 0.9454, 0.9521, 0.9334, 0.9517, 0.9306, 0.785, 0.08935, 0.8894, 0.07857, 0.9346, 0.0773, 0.9258, 0.08525, 0.8894, 0.5715, 0.8195, 0.5714, 0.6447, 0.6181, 0.653, 0.6168, 0.8196, 0.892, 0.4837, 0.892, 0.6501, 0.8446, 0.6576, 0.8462, 0.4832, 0.2069, 0.8805, 0.207, 0.844, 0.2428, 0.8435, 0.2427, 0.8805, 0.9784, 0.5526, 0.9659, 0.5075, 0.9658, 0.5075, 0.9764, 0.5438, 0.07857, 0.9346, 0.06654, 0.9346, 0.06854, 0.9258, 0.0773, 0.9258, 0.0, 0.0, 0.0, 0.0, 0.0, 0.0, 0.0, 0.0, 0.9687, 0.07643, 0.9759, 0.03952, 0.9842, 0.03952, 0.9757, 0.07643, 0.2839, 0.8441, 0.2836, 0.8811, 0.248, 0.8807, 0.2482, 0.8435, 0.9829, 0.2089, 0.9917, 0.2091, 0.9917, 0.2448, 0.9847, 0.2447, 0.9858, 0.5393, 0.9836, 0.5034, 0.9919, 0.5039, 0.9919, 0.5397, 0.02635, 0.9649, 0.02245, 0.9649, 0.02232, 0.9567, 0.02621, 0.9567, 0.6292, 0.9217, 0.6287, 0.9237, 0.6202, 0.9237, 0.6196, 0.9217, 0.145, 0.9194, 0.1357, 0.9194, 0.1458, 0.8443, 0.1443, 0.8443, 0.02621, 0.9567, 0.02232, 0.9567, 0.02232, 0.9485, 0.02621, 0.9484, 0.6196, 0.9217, 0.6202, 0.9237, 0.6128, 0.9279, 0.6113, 0.9265, 0.1357, 0.9194, 0.1288, 0.9193, 0.1469, 0.8443, 0.1458, 0.8443, 0.9944, 0.9514, 0.9905, 0.9515, 0.9904, 0.9431, 0.9943, 0.943, 0.6113, 0.9265, 0.6128, 0.9279, 0.6085, 0.9353, 0.6065, 0.9348, 0.468, 0.8516, 0.4772, 0.8516, 0.477, 0.9267, 0.4784, 0.9267, 0.3135, 0.9856, 0.3174, 0.9856, 0.3174, 0.9937, 0.3135, 0.9936, 0.6065, 0.9348, 0.6085, 0.9353, 0.6085, 0.9438, 0.6065, 0.9444, 0.4772, 0.8516, 0.4865, 0.8517, 0.4755, 0.9267, 0.477, 0.9267, 0.9905, 0.8498, 0.9944, 0.8498, 0.9943, 0.8559, 0.9904, 0.8559, 0.6065, 0.9444, 0.6085, 0.9438, 0.6128, 0.9512, 0.6113, 0.9527, 0.4865, 0.8517, 0.4934, 0.8518, 0.4744, 0.9267, 0.4755, 0.9267, 0.9905, 0.8416, 0.9944, 0.8415, 0.9944, 0.8498, 0.9905, 0.8498, 0.6113, 0.9527, 0.6128, 0.9512, 0.6202, 0.9555, 0.6196, 0.9575, 0.8605, 0.9729, 0.8515, 0.9717, 0.8605, 0.897, 0.8591, 0.8968, 0.9904, 0.8333, 0.9943, 0.8333, 0.9944, 0.8415, 0.9905, 0.8416, 0.6196, 0.9575, 0.6202, 0.9555, 0.6287, 0.9555, 0.6292, 0.9575, 0.8463, 0.972, 0.8369, 0.9721, 0.8451, 0.8968, 0.8437, 0.8968, 0.9943, 0.7045, 0.9904, 0.7045, 0.9905, 0.6984, 0.9944, 0.6984, 0.6292, 0.9575, 0.6287, 0.9555, 0.6361, 0.9512, 0.6375, 0.9527, 0.8369, 0.9721, 0.8297, 0.9721, 0.8463, 0.8968, 0.8451, 0.8968, 0.6459, 0.9691, 0.6459, 0.9774, 0.639, 0.9774, 0.639, 0.9698, 0.6375, 0.9527, 0.6361, 0.9512, 0.6403, 0.9438, 0.6423, 0.9444, 0.8245, 0.9721, 0.8152, 0.9721, 0.8159, 0.8968, 0.8145, 0.8968, 0.6423, 0.9348, 0.6403, 0.9353, 0.6361, 0.9279, 0.6375, 0.9265, 0.9943, 0.7128, 0.9904, 0.7128, 0.9904, 0.7045, 0.9943, 0.7045, 0.8152, 0.9721, 0.8059, 0.972, 0.8174, 0.8968, 0.8159, 0.8968, 0.8407, 0.2481, 0.8415, 0.2468, 0.8428, 0.246, 0.8443, 0.246, 0.8457, 0.2468, 0.8464, 0.2481, 0.8464, 0.2496, 0.8457, 0.2509, 0.8443, 0.2517, 0.8428, 0.2517, 0.8415, 0.2509, 0.8407, 0.2496, 0.1542, 0.9193, 0.145, 0.9194, 0.1443, 0.8443, 0.1428, 0.8443, 0.8059, 0.972, 0.7992, 0.9717, 0.8185, 0.8969, 0.8174, 0.8968, 0.9943, 0.943, 0.9904, 0.9431, 0.9905, 0.9367, 0.9944, 0.9367, 0.6375, 0.9265, 0.6361, 0.9279, 0.6287, 0.9237, 0.6292, 0.9217, 0.6423, 0.9444, 0.6403, 0.9438, 0.6403, 0.9353, 0.6423, 0.9348, 0.02621, 0.9484, 0.02232, 0.9485, 0.02245, 0.9425, 0.02635, 0.9425, 0.9944, 0.721, 0.9905, 0.721, 0.9904, 0.7128, 0.9943, 0.7128, 0.8972, 0.615, 0.9011, 0.615, 0.9012, 0.6232, 0.8973, 0.6232, 0.9895, 0.01082, 0.9894, 0.002604, 0.996, 0.003827, 0.9961, 0.0108, 0.8973, 0.6232, 0.9012, 0.6232, 0.9012, 0.6314, 0.8973, 0.6315, 0.7661, 0.9724, 0.766, 0.9787, 0.7594, 0.9799, 0.7595, 0.9745, 0.9944, 0.9714, 0.9905, 0.9714, 0.9904, 0.9631, 0.9943, 0.9631, 0.997, 0.6767, 0.997, 0.6849, 0.9904, 0.685, 0.9904, 0.678, 0.996, 0.04475, 0.9961, 0.05291, 0.9895, 0.05166, 0.9894, 0.04473, 0.5299, 0.9265, 0.5314, 0.9279, 0.5271, 0.9353, 0.5251, 0.9347, 0.9894, 0.02515, 0.9895, 0.01907, 0.9961, 0.01781, 0.996, 0.02298, 0.5251, 0.9347, 0.5271, 0.9353, 0.5271, 0.9438, 0.5251, 0.9443, 0.5006, 0.6026, 0.4944, 0.6062, 0.4871, 0.6062, 0.4808, 0.6026, 0.4772, 0.5963, 0.4772, 0.5891, 0.4808, 0.5828, 0.4871, 0.5792, 0.4943, 0.5792, 0.5006, 0.5829, 0.5042, 0.5891, 0.5042, 0.5964, 0.5251, 0.9443, 0.5271, 0.9438, 0.5314, 0.9512, 0.5299, 0.9526, 0.3052, 0.9172, 0.2961, 0.9151, 0.3204, 0.8435, 0.3203, 0.8435, 0.5299, 0.9526, 0.5314, 0.9512, 0.5388, 0.9554, 0.5382, 0.9574, 0.2961, 0.9151, 0.2891, 0.9134, 0.3204, 0.8435, 0.3204, 0.8435, 0.766, 0.9787, 0.766, 0.9871, 0.7594, 0.987, 0.7594, 0.9799, 0.5382, 0.9574, 0.5388, 0.9554, 0.5473, 0.9554, 0.5478, 0.9574, 0.4986, 0.8516, 0.5079, 0.8516, 0.5078, 0.9268, 0.5092, 0.9268, 0.5079, 0.8516, 0.5171, 0.8516, 0.5063, 0.9268, 0.5078, 0.9268, 0.9961, 0.03036, 0.996, 0.0365, 0.9894, 0.03773, 0.9895, 0.03251, 0.7537, 0.8486, 0.7627, 0.8467, 0.7786, 0.9201, 0.7786, 0.9201, 0.7472, 0.8501, 0.7537, 0.8486, 0.7786, 0.9201, 0.7785, 0.92, 0.9943, 0.9631, 0.9904, 0.9631, 0.9905, 0.9567, 0.9944, 0.9567, 0.5478, 0.9574, 0.5473, 0.9554, 0.5547, 0.9512, 0.5561, 0.9527, 0.8973, 0.6315, 0.9012, 0.6314, 0.9011, 0.6374, 0.8972, 0.6374, 0.9944, 0.9114, 0.9905, 0.9114, 0.9904, 0.9033, 0.9943, 0.9033, 0.9961, 0.1672, 0.9939, 0.1672, 0.9938, 0.1625, 0.9961, 0.1625, 0.8927, 0.2516, 0.8919, 0.2508, 0.8943, 0.2465, 0.8955, 0.2468, 0.4194, 0.9753, 0.4141, 0.9753, 0.4198, 0.9322, 0.419, 0.9322, 0.9961, 0.1625, 0.9938, 0.1625, 0.9938, 0.1578, 0.9961, 0.1578, 0.8955, 0.2468, 0.8943, 0.2465, 0.8943, 0.2416, 0.8955, 0.2413, 0.4141, 0.9753, 0.4101, 0.9752, 0.4205, 0.9322, 0.4198, 0.9322, 0.9404, 0.9944, 0.9381, 0.9944, 0.9381, 0.9896, 0.9403, 0.9896, 0.8955, 0.2413, 0.8943, 0.2416, 0.8919, 0.2374, 0.8927, 0.2366, 0.9852, 0.7622, 0.9799, 0.7622, 0.98, 0.719, 0.9792, 0.719, 0.2819, 0.9918, 0.2797, 0.9918, 0.2797, 0.9871, 0.2819, 0.9871, 0.8927, 0.2366, 0.8919, 0.2374, 0.8876, 0.235, 0.8879, 0.2338, 0.9799, 0.7622, 0.9745, 0.7621, 0.9809, 0.719, 0.98, 0.719, 0.9973, 0.5976, 0.9951, 0.5976, 0.9952, 0.5941, 0.9974, 0.5941, 0.8879, 0.2338, 0.8876, 0.235, 0.8827, 0.235, 0.8824, 0.2338, 0.9745, 0.7621, 0.9706, 0.762, 0.9815, 0.7191, 0.9809, 0.719, 0.9973, 0.6023, 0.9951, 0.6023, 0.9951, 0.5976, 0.9973, 0.5976, 0.8824, 0.2338, 0.8827, 0.235, 0.8785, 0.2374, 0.8777, 0.2366, 0.4046, 0.9761, 0.3994, 0.9754, 0.4046, 0.9326, 0.4038, 0.9324, 0.9974, 0.607, 0.9952, 0.6071, 0.9951, 0.6023, 0.9973, 0.6023, 0.8777, 0.2366, 0.8785, 0.2374, 0.8761, 0.2416, 0.8749, 0.2413, 0.9892, 0.3, 0.9838, 0.3001, 0.9886, 0.2569, 0.9877, 0.2569, 0.9967, 0.2786, 0.9944, 0.2786, 0.9945, 0.2751, 0.9967, 0.2751, 0.8749, 0.2413, 0.8761, 0.2416, 0.8761, 0.2465, 0.8749, 0.2468, 0.9838, 0.3001, 0.9797, 0.3001, 0.9892, 0.2569, 0.9886, 0.2569, 0.9221, 0.9858, 0.9221, 0.9906, 0.9179, 0.9905, 0.9179, 0.9869, 0.8749, 0.2468, 0.8761, 0.2465, 0.8785, 0.2508, 0.8777, 0.2516, 0.9852, 0.8765, 0.9799, 0.8765, 0.9803, 0.8333, 0.9794, 0.8333, 0.8824, 0.2544, 0.8827, 0.2532, 0.8876, 0.2532, 0.8879, 0.2544, 0.9967, 0.2833, 0.9944, 0.2833, 0.9944, 0.2786, 0.9967, 0.2786, 0.9799, 0.8765, 0.9746, 0.8764, 0.9811, 0.8333, 0.9803, 0.8333, 0.8738, 0.9926, 0.8731, 0.993, 0.8722, 0.993, 0.8714, 0.9926, 0.871, 0.9918, 0.871, 0.991, 0.8714, 0.9902, 0.8722, 0.9898, 0.8731, 0.9898, 0.8738, 0.9902, 0.8743, 0.991, 0.8743, 0.9918, 0.4247, 0.9752, 0.4194, 0.9753, 0.419, 0.9322, 0.4182, 0.9322, 0.9746, 0.8764, 0.9707, 0.8763, 0.9817, 0.8334, 0.9811, 0.8333, 0.9403, 0.9896, 0.9381, 0.9896, 0.9381, 0.986, 0.9404, 0.9859, 0.8879, 0.2544, 0.8876, 0.2532, 0.8919, 0.2508, 0.8927, 0.2516, 0.8777, 0.2516, 0.8785, 0.2508, 0.8827, 0.2532, 0.8824, 0.2544, 0.9961, 0.1578, 0.9938, 0.1578, 0.9939, 0.1543, 0.9961, 0.1543, 0.9967, 0.288, 0.9945, 0.288, 0.9944, 0.2833, 0.9967, 0.2833, 0.5609, 0.9755, 0.5586, 0.9755, 0.5586, 0.9708, 0.5608, 0.9708, 0.7401, 0.968, 0.739, 0.9677, 0.739, 0.9628, 0.7401, 0.9625, 0.3543, 0.9323, 0.3597, 0.9323, 0.3539, 0.9753, 0.3547, 0.9753, 0.5608, 0.9708, 0.5586, 0.9708, 0.5586, 0.9661, 0.5608, 0.9661, 0.7401, 0.9625, 0.739, 0.9628, 0.7365, 0.9586, 0.7373, 0.9578, 0.3597, 0.9323, 0.3636, 0.9323, 0.3533, 0.9753, 0.3539, 0.9753, 0.1386, 0.9941, 0.1363, 0.9942, 0.1363, 0.9894, 0.1385, 0.9893, 0.7373, 0.9578, 0.7365, 0.9586, 0.7323, 0.9562, 0.7326, 0.955, 0.8856, 0.9846, 0.8803, 0.9846, 0.8804, 0.9414, 0.8796, 0.9414, 0.2661, 0.9908, 0.2639, 0.9907, 0.2639, 0.9861, 0.2661, 0.9861, 0.7326, 0.955, 0.7323, 0.9562, 0.7274, 0.9562, 0.7271, 0.955, 0.8803, 0.9846, 0.8749, 0.9845, 0.8813, 0.9414, 0.8804, 0.9414, 0.9973, 0.5794, 0.9951, 0.5794, 0.9952, 0.576, 0.9974, 0.5759, 0.7271, 0.955, 0.7274, 0.9562, 0.7231, 0.9586, 0.7223, 0.9578, 0.8749, 0.9845, 0.871, 0.9844, 0.8819, 0.9415, 0.8813, 0.9414, 0.9973, 0.5842, 0.9951, 0.5842, 0.9951, 0.5794, 0.9973, 0.5794, 0.7223, 0.9578, 0.7231, 0.9586, 0.7207, 0.9628, 0.7195, 0.9625, 0.374, 0.9759, 0.3688, 0.9752, 0.374, 0.9324, 0.3732, 0.9323, 0.9974, 0.5889, 0.9952, 0.5889, 0.9951, 0.5842, 0.9973, 0.5842, 0.7195, 0.9625, 0.7207, 0.9628, 0.7207, 0.9677, 0.7195, 0.968, 0.9892, 0.3485, 0.9838, 0.3485, 0.9886, 0.3053, 0.9877, 0.3053, 0.9967, 0.2604, 0.9944, 0.2604, 0.9945, 0.2569, 0.9967, 0.2569, 0.7195, 0.968, 0.7207, 0.9677, 0.7231, 0.972, 0.7223, 0.9728, 0.9838, 0.3485, 0.9797, 0.3485, 0.9892, 0.3053, 0.9886, 0.3053, 0.8461, 0.981, 0.8461, 0.9858, 0.8423, 0.9857, 0.8423, 0.9821, 0.7223, 0.9728, 0.7231, 0.972, 0.7274, 0.9744, 0.7271, 0.9755, 0.01711, 0.9857, 0.01178, 0.9857, 0.0122, 0.9425, 0.01135, 0.9425, 0.7326, 0.9755, 0.7323, 0.9744, 0.7365, 0.972, 0.7373, 0.9728, 0.9967, 0.2651, 0.9944, 0.2652, 0.9944, 0.2604, 0.9967, 0.2604, 0.01178, 0.9857, 0.006472, 0.9856, 0.01304, 0.9425, 0.0122, 0.9425, 0.07783, 0.9909, 0.07707, 0.9913, 0.0762, 0.9913, 0.07545, 0.9909, 0.07501, 0.9901, 0.07501, 0.9892, 0.07545, 0.9885, 0.0762, 0.988, 0.07707, 0.988, 0.07783, 0.9885, 0.07827, 0.9892, 0.07827, 0.9901, 0.349, 0.9323, 0.3543, 0.9323, 0.3547, 0.9753, 0.3556, 0.9753, 0.006472, 0.9856, 0.002605, 0.9854, 0.01365, 0.9425, 0.01304, 0.9425, 0.1385, 0.9893, 0.1363, 0.9894, 0.1363, 0.9857, 0.1386, 0.9857, 0.7373, 0.9728, 0.7365, 0.972, 0.739, 0.9677, 0.7401, 0.968, 0.7271, 0.9755, 0.7274, 0.9744, 0.7323, 0.9744, 0.7326, 0.9755, 0.5608, 0.9661, 0.5586, 0.9661, 0.5586, 0.9627, 0.5609, 0.9626, 0.9967, 0.2698, 0.9945, 0.2699, 0.9944, 0.2652, 0.9967, 0.2651, 0.742, 0.843, 0.7419, 0.8965, 0.6938, 0.8965, 0.7033, 0.843, 0.1091, 0.8443, 0.1091, 0.9087, 0.09456, 0.9118, 0.09792, 0.8443, 0.5319, 0.8353, 0.6013, 0.8249, 0.6013, 0.9165, 0.5251, 0.8841, 0.33, 0.8435, 0.3437, 0.8435, 0.3437, 0.897, 0.3256, 0.8969, 0.9169, 0.1489, 0.9323, 0.1491, 0.9323, 0.2395, 0.9177, 0.2403, 0.8709, 0.7164, 0.8955, 0.7163, 0.8899, 0.7698, 0.8755, 0.7698, 0.6845, 0.6981, 0.6845, 0.7515, 0.6375, 0.7515, 0.6233, 0.6984, 0.05797, 0.8443, 0.06133, 0.9239, 0.04681, 0.909, 0.04681, 0.8443, 0.9447, 0.2129, 0.9589, 0.2044, 0.9589, 0.2513, 0.9452, 0.2517, 0.7361, 0.9808, 0.7406, 0.9808, 0.7406, 0.9902, 0.7361, 0.9902, 0.994, 0.1458, 0.9888, 0.1458, 0.9888, 0.1364, 0.994, 0.1364, 0.5393, 0.9949, 0.5348, 0.9948, 0.5348, 0.9854, 0.5393, 0.9854, 0.5445, 0.9854, 0.549, 0.9854, 0.549, 0.9948, 0.5445, 0.9949, 0.7316, 0.9808, 0.7361, 0.9808, 0.7361, 0.9902, 0.7316, 0.9902, 0.509, 0.9845, 0.5142, 0.9845, 0.5142, 0.994, 0.509, 0.994, 0.551, 0.5461, 0.5525, 0.5505, 0.5474, 0.5489, 0.5999, 0.6115, 0.5992, 0.6161, 0.5964, 0.6133, 0.551, 0.5461, 0.5557, 0.5462, 0.5525, 0.5505, 0.551, 0.5461, 0.5525, 0.5418, 0.5557, 0.5462, 0.551, 0.5461, 0.5474, 0.5435, 0.5525, 0.5418, 0.5999, 0.6115, 0.6038, 0.6134, 0.5992, 0.6161, 0.6105, 0.583, 0.6144, 0.5854, 0.6098, 0.5877, 0.5573, 0.6171, 0.5613, 0.6198, 0.5567, 0.6215, 0.5899, 0.5656, 0.5938, 0.5684, 0.5892, 0.5692, 0.5899, 0.5569, 0.5938, 0.5581, 0.5892, 0.5609, 0.5999, 0.6115, 0.6038, 0.609, 0.6038, 0.6134, 0.6105, 0.583, 0.6144, 0.5803, 0.6144, 0.5854, 0.5573, 0.6171, 0.5613, 0.6144, 0.5613, 0.6198, 0.5899, 0.5656, 0.5938, 0.5632, 0.5938, 0.5684, 0.5999, 0.6207, 0.6038, 0.6188, 0.6038, 0.6231, 0.5723, 0.5537, 0.5713, 0.5506, 0.5759, 0.5506, 0.5636, 0.5508, 0.5662, 0.5489, 0.5676, 0.5533, 0.564, 0.4995, 0.5605, 0.4975, 0.5633, 0.495, 0.5494, 0.5882, 0.5459, 0.5872, 0.5487, 0.5835, 0.5723, 0.6165, 0.5688, 0.6166, 0.5717, 0.6122, 0.5745, 0.5462, 0.5698, 0.5462, 0.5713, 0.5418, 0.5745, 0.5462, 0.5713, 0.5418, 0.5759, 0.5419, 0.5759, 0.5419, 0.5713, 0.5418, 0.5723, 0.5388, 0.5713, 0.5418, 0.5698, 0.5462, 0.5662, 0.5435, 0.5713, 0.5418, 0.5662, 0.5435, 0.5676, 0.5392, 0.5676, 0.5392, 0.5662, 0.5435, 0.5636, 0.5417, 0.5662, 0.5435, 0.5698, 0.5462, 0.5662, 0.5489, 0.5662, 0.5435, 0.5662, 0.5489, 0.5625, 0.5462, 0.5633, 0.495, 0.5605, 0.4921, 0.564, 0.4903, 0.5662, 0.5489, 0.5698, 0.5462, 0.5713, 0.5506, 0.5662, 0.5489, 0.5713, 0.5506, 0.5676, 0.5533, 0.6018, 0.5652, 0.599, 0.5615, 0.6025, 0.5605, 0.5713, 0.5506, 0.5698, 0.5462, 0.5745, 0.5462, 0.5713, 0.5506, 0.5745, 0.5462, 0.5759, 0.5506, 0.5717, 0.6209, 0.5688, 0.6166, 0.5723, 0.6165, 0.5762, 0.6138, 0.5723, 0.6165, 0.5717, 0.6122, 0.5762, 0.6138, 0.5717, 0.6122, 0.5763, 0.6095, 0.5533, 0.5909, 0.5487, 0.5918, 0.5494, 0.5882, 0.5533, 0.5857, 0.5494, 0.5882, 0.5487, 0.5835, 0.5533, 0.5857, 0.5487, 0.5835, 0.5533, 0.5806, 0.5533, 0.5806, 0.5487, 0.5835, 0.5494, 0.5794, 0.5679, 0.4977, 0.564, 0.4995, 0.5633, 0.495, 0.5679, 0.4977, 0.5633, 0.495, 0.5679, 0.4923, 0.5679, 0.4923, 0.5633, 0.495, 0.564, 0.4903, 0.6064, 0.5681, 0.6025, 0.5692, 0.6018, 0.5652, 0.6064, 0.5681, 0.6018, 0.5652, 0.6063, 0.5629, 0.6063, 0.5629, 0.6018, 0.5652, 0.6025, 0.5605, 0.6064, 0.5578, 0.6025, 0.5605, 0.6018, 0.5569, 0.5763, 0.6236, 0.5717, 0.6209, 0.5762, 0.6192, 0.5762, 0.6192, 0.5717, 0.6209, 0.5723, 0.6165, 0.5533, 0.5909, 0.5494, 0.5882, 0.5533, 0.5857, 0.5938, 0.5581, 0.5938, 0.5632, 0.5892, 0.5609, 0.5892, 0.5609, 0.5938, 0.5632, 0.5899, 0.5656, 0.5679, 0.5019, 0.564, 0.4995, 0.5679, 0.4977, 0.5612, 0.6101, 0.5613, 0.6144, 0.5567, 0.6128, 0.5567, 0.6128, 0.5613, 0.6144, 0.5573, 0.6171, 0.5679, 0.4923, 0.564, 0.4903, 0.5679, 0.4878, 0.5613, 0.6198, 0.5612, 0.6242, 0.5567, 0.6215, 0.6098, 0.5794, 0.6144, 0.5803, 0.6105, 0.583, 0.6063, 0.5629, 0.6025, 0.5605, 0.6064, 0.5578, 0.6144, 0.5854, 0.6144, 0.5905, 0.6098, 0.5877, 0.6098, 0.5877, 0.6144, 0.5905, 0.6104, 0.5917, 0.5762, 0.6192, 0.5723, 0.6165, 0.5762, 0.6138, 0.6038, 0.6134, 0.6038, 0.6188, 0.5992, 0.6161, 0.5992, 0.6161, 0.6038, 0.6188, 0.5999, 0.6207, 0.5474, 0.5435, 0.545, 0.5417, 0.549, 0.5392, 0.5474, 0.5435, 0.549, 0.5392, 0.5525, 0.5418, 0.5864, 0.5647, 0.5892, 0.5609, 0.5899, 0.5656, 0.5525, 0.5418, 0.5538, 0.5388, 0.5573, 0.5419, 0.5525, 0.5418, 0.5573, 0.5419, 0.5557, 0.5462, 0.5538, 0.6172, 0.5567, 0.6128, 0.5573, 0.6171, 0.5538, 0.6172, 0.5573, 0.6171, 0.5567, 0.6215, 0.5557, 0.5462, 0.5573, 0.5506, 0.5525, 0.5505, 0.5525, 0.5505, 0.5573, 0.5506, 0.5538, 0.5537, 0.5992, 0.6161, 0.5999, 0.6207, 0.5964, 0.6187, 0.5439, 0.5463, 0.5474, 0.5435, 0.5474, 0.5489, 0.5474, 0.5489, 0.5474, 0.5435, 0.551, 0.5461, 0.607, 0.584, 0.6105, 0.583, 0.6098, 0.5877, 0.5525, 0.5505, 0.549, 0.5533, 0.5474, 0.5489, 0.5474, 0.5489, 0.549, 0.5533, 0.545, 0.5508, 0.9456, 0.9859, 0.9483, 0.9859, 0.9483, 0.9916, 0.9456, 0.9916, 0.9918, 0.6619, 0.9891, 0.6619, 0.9891, 0.6372, 0.9918, 0.6372, 0.08908, 0.9645, 0.08635, 0.9645, 0.08635, 0.9398, 0.08908, 0.9398, 0.9829, 0.2037, 0.9829, 0.179, 0.9886, 0.179, 0.9886, 0.2037, 0.2344, 0.9472, 0.2344, 0.9225, 0.2401, 0.9225, 0.2401, 0.9472, 0.1441, 0.9941, 0.1441, 0.9812, 0.1497, 0.9812, 0.1497, 0.9941, 0.9954, 0.4287, 0.9954, 0.4415, 0.9906, 0.4415, 0.9906, 0.4287, 0.3287, 0.9814, 0.3287, 0.9943, 0.3231, 0.9943, 0.3231, 0.9814, 0.9906, 0.4235, 0.9906, 0.4106, 0.9954, 0.4106, 0.9954, 0.4235, 0.9381, 0.2511, 0.9333, 0.2511, 0.9333, 0.2455, 0.9381, 0.2455, 0.9134, 0.2455, 0.9181, 0.2455, 0.9181, 0.2511, 0.9134, 0.2511, 0.8045, 0.9934, 0.7992, 0.9773, 0.8082, 0.9773, 0.808, 0.9934, 0.5418, 0.9785, 0.5533, 0.9626, 0.5533, 0.9802, 0.5418, 0.9802, 0.9796, 0.7674, 0.9796, 0.7789, 0.9706, 0.7789, 0.9762, 0.7674, 0.1557, 0.976, 0.1441, 0.976, 0.1441, 0.9585, 0.1557, 0.9743, 0.4463, 0.9757, 0.4463, 0.9932, 0.4373, 0.9932, 0.4373, 0.9757, 0.9023, 0.6662, 0.9007, 0.6662, 0.9007, 0.6628, 0.9023, 0.6628, 0.9863, 0.5505, 0.9836, 0.5505, 0.9836, 0.5449, 0.9863, 0.5449, 0.9916, 0.1311, 0.9888, 0.1311, 0.9888, 0.1064, 0.9916, 0.1064, 0.1216, 0.9417, 0.1189, 0.9417, 0.1189, 0.917, 0.1216, 0.917, 0.9854, 0.3925, 0.9854, 0.4172, 0.9797, 0.4172, 0.9797, 0.3925, 0.9376, 0.1736, 0.9376, 0.1489, 0.9432, 0.1489, 0.9432, 0.1736, 0.4373, 0.9511, 0.4374, 0.9375, 0.4429, 0.935, 0.4429, 0.9511, 0.4493, 0.9511, 0.4493, 0.933, 0.4562, 0.9318, 0.4562, 0.9511, 0.4435, 0.4604, 0.445, 0.4576, 0.4515, 0.4598, 0.4476, 0.4659, 0.4512, 0.4711, 0.4573, 0.4619, 0.4623, 0.4637, 0.4543, 0.4756, 0.4429, 0.9511, 0.4429, 0.935, 0.4493, 0.933, 0.4493, 0.9511, 0.4476, 0.4659, 0.4515, 0.4598, 0.4573, 0.4619, 0.4512, 0.4711, 0.1137, 0.9254, 0.1136, 0.938, 0.1079, 0.9364, 0.108, 0.9216, 0.1016, 0.9187, 0.1015, 0.9352, 0.09456, 0.9344, 0.09467, 0.917, 0.445, 0.4576, 0.445, 0.4532, 0.4515, 0.4511, 0.4515, 0.4598, 0.4573, 0.4619, 0.4573, 0.4492, 0.4623, 0.4475, 0.4623, 0.4637, 0.108, 0.9216, 0.1079, 0.9364, 0.1015, 0.9352, 0.1016, 0.9187, 0.4515, 0.4598, 0.4515, 0.4511, 0.4573, 0.4492, 0.4573, 0.4619, 0.1136, 0.938, 0.1136, 0.9542, 0.1079, 0.9554, 0.1079, 0.9364, 0.1015, 0.9352, 0.1015, 0.9563, 0.09456, 0.9568, 0.09456, 0.9344, 0.445, 0.4532, 0.4424, 0.4496, 0.4463, 0.444, 0.4515, 0.4511, 0.4573, 0.4492, 0.4499, 0.4389, 0.4528, 0.4345, 0.4623, 0.4475, 0.1079, 0.9364, 0.1079, 0.9554, 0.1015, 0.9563, 0.1015, 0.9352, 0.4515, 0.4511, 0.4463, 0.444, 0.4499, 0.4389, 0.4573, 0.4492, 0.1136, 0.9542, 0.1137, 0.9677, 0.108, 0.9713, 0.1079, 0.9554, 0.1015, 0.9563, 0.1016, 0.9739, 0.09467, 0.9756, 0.09456, 0.9568, 0.4424, 0.4496, 0.4382, 0.4482, 0.438, 0.4413, 0.4463, 0.444, 0.4499, 0.4389, 0.4378, 0.435, 0.4375, 0.4295, 0.4528, 0.4345, 0.1079, 0.9554, 0.108, 0.9713, 0.1016, 0.9739, 0.1015, 0.9563, 0.4463, 0.444, 0.438, 0.4413, 0.4378, 0.435, 0.4499, 0.4389, 0.7664, 0.9314, 0.7663, 0.9462, 0.7606, 0.9462, 0.7607, 0.9286, 0.7543, 0.9265, 0.7542, 0.9462, 0.7472, 0.9462, 0.7473, 0.9253, 0.4382, 0.4482, 0.4347, 0.449, 0.4303, 0.4435, 0.438, 0.4413, 0.4378, 0.435, 0.4262, 0.4385, 0.4225, 0.4342, 0.4375, 0.4295, 0.7607, 0.9286, 0.7606, 0.9462, 0.7542, 0.9462, 0.7543, 0.9265, 0.438, 0.4413, 0.4303, 0.4435, 0.4262, 0.4385, 0.4378, 0.435, 0.4391, 0.4547, 0.445, 0.4576, 0.4435, 0.4604, 0.4391, 0.4547, 0.445, 0.4532, 0.445, 0.4576, 0.4391, 0.4547, 0.4424, 0.4496, 0.445, 0.4532, 0.4391, 0.4547, 0.4382, 0.4482, 0.4424, 0.4496, 0.4391, 0.4547, 0.4347, 0.449, 0.4382, 0.4482, 0.599, 0.9412, 0.5991, 0.9601, 0.5662, 0.9601, 0.5661, 0.9412, 0.4706, 0.9834, 0.4706, 0.9954, 0.4664, 0.9964, 0.4664, 0.9843, 0.9797, 0.3867, 0.9797, 0.3537, 0.99, 0.3544, 0.99, 0.3873, 0.3145, 0.9606, 0.3145, 0.9804, 0.3044, 0.9781, 0.3044, 0.9584, 0.9307, 0.9688, 0.9307, 0.9573, 0.9483, 0.9573, 0.9483, 0.9688, 0.5903, 0.4805, 0.4605, 0.2752, 0.5725, 0.2419, 0.5929, 0.3112, 0.5748, 0.3166, 0.584, 0.3482, 0.6022, 0.3428, 0.6302, 0.438, 0.6191, 0.4413, 0.6241, 0.4582, 0.6352, 0.4549, 0.6895, 0.6395, 0.1232, 0.972, 0.1232, 0.9896, 0.1189, 0.9893, 0.1189, 0.9717, 0.7919, 0.9854, 0.7919, 0.9974, 0.7877, 0.9964, 0.7877, 0.9844, 0.9222, 0.9821, 0.9221, 0.9858, 0.9179, 0.9869, 0.9179, 0.9842, 0.6795, 0.9874, 0.6795, 0.9827, 0.6837, 0.9839, 0.6838, 0.9874, 0.6795, 0.9922, 0.6795, 0.9874, 0.6838, 0.9874, 0.6838, 0.9908, 0.6795, 0.9956, 0.6795, 0.9922, 0.6838, 0.9908, 0.6837, 0.9934, 0.6514, 0.9874, 0.6513, 0.9827, 0.6556, 0.984, 0.6557, 0.9874, 0.6514, 0.9922, 0.6514, 0.9874, 0.6557, 0.9874, 0.6557, 0.9909, 0.6513, 0.9957, 0.6514, 0.9922, 0.6557, 0.9909, 0.6556, 0.9935, 0.67, 0.9874, 0.6699, 0.9827, 0.6742, 0.984, 0.6743, 0.9874, 0.67, 0.9922, 0.67, 0.9874, 0.6743, 0.9874, 0.6743, 0.9909, 0.6699, 0.9956, 0.67, 0.9922, 0.6743, 0.9909, 0.6742, 0.9935, 0.9221, 0.9906, 0.9222, 0.9952, 0.9179, 0.9939, 0.9179, 0.9905, 0.4764, 0.5598, 0.4764, 0.5634, 0.4746, 0.5665, 0.4714, 0.5683, 0.4678, 0.5683, 0.4647, 0.5665, 0.4629, 0.5634, 0.4629, 0.5598, 0.4647, 0.5566, 0.4678, 0.5548, 0.4714, 0.5548, 0.4746, 0.5566, 0.8461, 0.9773, 0.8461, 0.981, 0.8423, 0.9821, 0.8424, 0.9794, 0.6609, 0.9874, 0.6609, 0.9827, 0.6646, 0.9839, 0.6647, 0.9874, 0.6609, 0.9922, 0.6609, 0.9874, 0.6647, 0.9874, 0.6647, 0.9909, 0.6609, 0.9956, 0.6609, 0.9922, 0.6647, 0.9909, 0.6646, 0.9934, 0.1587, 0.9895, 0.1587, 0.9942, 0.1549, 0.9929, 0.1549, 0.9894, 0.1587, 0.9847, 0.1587, 0.9895, 0.1549, 0.9894, 0.1549, 0.9859, 0.1587, 0.9812, 0.1587, 0.9847, 0.1549, 0.9859, 0.1549, 0.9833, 0.6203, 0.9903, 0.6204, 0.995, 0.6166, 0.9938, 0.6166, 0.9903, 0.6203, 0.9856, 0.6203, 0.9903, 0.6166, 0.9903, 0.6166, 0.9868, 0.6204, 0.9821, 0.6203, 0.9856, 0.6166, 0.9868, 0.6166, 0.9842, 0.8461, 0.9858, 0.8461, 0.9904, 0.8424, 0.9891, 0.8423, 0.9857, 0.4792, 0.616, 0.4792, 0.6198, 0.4773, 0.6231, 0.474, 0.625, 0.4702, 0.625, 0.4669, 0.6231, 0.465, 0.6198, 0.465, 0.616, 0.4669, 0.6127, 0.4702, 0.6108, 0.474, 0.6108, 0.4773, 0.6127, 0.3394, 0.9814, 0.3394, 0.9849, 0.3339, 0.986, 0.3339, 0.9832, 0.3394, 0.9849, 0.3394, 0.9896, 0.3339, 0.9896, 0.3339, 0.986, 0.3394, 0.9896, 0.3394, 0.9943, 0.3339, 0.9933, 0.3339, 0.9896, 0.1108, 0.9808, 0.1108, 0.9843, 0.1053, 0.9853, 0.1053, 0.9826, 0.1108, 0.9843, 0.1108, 0.989, 0.1053, 0.989, 0.1053, 0.9853, 0.1108, 0.989, 0.1108, 0.9937, 0.1053, 0.9927, 0.1053, 0.989, 0.9894, 0.071, 0.9895, 0.06756, 0.995, 0.06646, 0.9949, 0.06913, 0.9895, 0.06756, 0.9895, 0.06284, 0.995, 0.06279, 0.995, 0.06646, 0.9895, 0.06284, 0.9894, 0.05811, 0.9949, 0.0591, 0.995, 0.06279, 0.1001, 0.9808, 0.1, 0.9844, 0.09456, 0.9854, 0.09461, 0.9825, 0.1, 0.9844, 0.1, 0.9892, 0.09456, 0.9891, 0.09456, 0.9854, 0.4189, 0.5505, 0.4224, 0.5525, 0.4244, 0.5561, 0.4244, 0.5601, 0.4224, 0.5637, 0.4189, 0.5657, 0.4148, 0.5657, 0.4112, 0.5637, 0.4092, 0.5601, 0.4092, 0.5561, 0.4112, 0.5525, 0.4148, 0.5505, 0.9905, 0.8161, 0.9905, 0.8126, 0.9953, 0.8118, 0.9953, 0.8147, 0.9905, 0.8126, 0.9905, 0.8079, 0.9953, 0.8079, 0.9953, 0.8118, 0.9905, 0.8079, 0.9905, 0.8032, 0.9953, 0.8039, 0.9953, 0.8079, 0.9953, 0.785, 0.9953, 0.7885, 0.9905, 0.7893, 0.9905, 0.7864, 0.9953, 0.7885, 0.9953, 0.7933, 0.9905, 0.7933, 0.9905, 0.7893, 0.9953, 0.7933, 0.9953, 0.798, 0.9905, 0.7972, 0.9905, 0.7933, 0.6065, 0.995, 0.6066, 0.9915, 0.6114, 0.9907, 0.6113, 0.9936, 0.6066, 0.9915, 0.6066, 0.9868, 0.6114, 0.9868, 0.6114, 0.9907, 0.6066, 0.9868, 0.6065, 0.9821, 0.6113, 0.9828, 0.6114, 0.9868, 0.9021, 0.6427, 0.902, 0.6463, 0.8972, 0.647, 0.8973, 0.644, 0.902, 0.6463, 0.902, 0.6511, 0.8972, 0.651, 0.8972, 0.647, 0.4294, 0.5973, 0.4294, 0.5899, 0.4331, 0.5835, 0.4395, 0.5798, 0.447, 0.5798, 0.4534, 0.5835, 0.4571, 0.5899, 0.4571, 0.5973, 0.4534, 0.6038, 0.447, 0.6075, 0.4395, 0.6075, 0.4331, 0.6038, 0.5661, 0.9879, 0.5662, 0.9818, 0.5739, 0.9807, 0.5739, 0.986, 0.5662, 0.9818, 0.5662, 0.9735, 0.5739, 0.9735, 0.5739, 0.9807, 0.5662, 0.9735, 0.5661, 0.9653, 0.5739, 0.9664, 0.5739, 0.9735, 0.4931, 0.9641, 0.4931, 0.9702, 0.4853, 0.9713, 0.4854, 0.966, 0.4931, 0.9702, 0.4931, 0.9785, 0.4853, 0.9785, 0.4853, 0.9713, 0.4931, 0.9785, 0.4931, 0.9867, 0.4854, 0.9856, 0.4853, 0.9785, 0.587, 0.9653, 0.5869, 0.9713, 0.5792, 0.9725, 0.5793, 0.9672, 0.5869, 0.9713, 0.5869, 0.9795, 0.5792, 0.9796, 0.5792, 0.9725, 0.5869, 0.9795, 0.587, 0.9878, 0.5793, 0.9868, 0.5792, 0.9796, 0.6338, 0.9627, 0.6337, 0.9691, 0.6259, 0.9701, 0.626, 0.9645, 0.6337, 0.9691, 0.6337, 0.9774, 0.6259, 0.9773, 0.6259, 0.9701, 0.4028, 0.5804, 0.4094, 0.5843, 0.4133, 0.5909, 0.4133, 0.5986, 0.4094, 0.6053, 0.4028, 0.6091, 0.3951, 0.6091, 0.3884, 0.6053, 0.3846, 0.5986, 0.3846, 0.5909, 0.3884, 0.5843, 0.3951, 0.5804, 0.646, 0.9627, 0.6459, 0.9691, 0.639, 0.9698, 0.6391, 0.9641, 0.7541, 0.9866, 0.7542, 0.9948, 0.7474, 0.9941, 0.7472, 0.9866, 0.7541, 0.9783, 0.7541, 0.9866, 0.7472, 0.9866, 0.7472, 0.9792, 0.7542, 0.9724, 0.7541, 0.9783, 0.7472, 0.9792, 0.7474, 0.9738, 0.5991, 0.9797, 0.5992, 0.9879, 0.5923, 0.9871, 0.5922, 0.9797, 0.5991, 0.9715, 0.5991, 0.9797, 0.5922, 0.9797, 0.5922, 0.9723, 0.5992, 0.9653, 0.5991, 0.9715, 0.5922, 0.9723, 0.5923, 0.9667, 0.1897, 0.9858, 0.1898, 0.994, 0.1829, 0.9932, 0.1828, 0.9858, 0.1897, 0.9775, 0.1897, 0.9858, 0.1828, 0.9858, 0.1828, 0.9784, 0.1898, 0.9715, 0.1897, 0.9775, 0.1828, 0.9784, 0.1829, 0.9729, 0.6459, 0.9774, 0.646, 0.9855, 0.6391, 0.9846, 0.639, 0.9774, 0.2069, 0.9725, 0.2069, 0.9232, 0.218, 0.9225, 0.2292, 0.9232, 0.2292, 0.9725, 0.218, 0.9725])
me_cylinder.materials.append(mat_material)
me_cylinder.use_remesh_preserve_volume = False
me_cylinder.use_remesh_preserve_attributes = False
me_cylinder.use_mirror_vertex_groups = False
me_cylinder.update()

# ---- objects
ob_obj_stardestroyer_000 = bpy.data.objects.new('obj.starDestroyer.000', me_cylinder)
ob_lamp = bpy.data.objects.new('Lamp', light_lamp)
ob_camera = bpy.data.objects.new('Camera', cam_camera)

# ---- transforms, parenting, visibility, modifiers, constraints
ob_obj_stardestroyer_000.location = (0.0, 0.0, 0.0)
ob_obj_stardestroyer_000.rotation_mode = 'QUATERNION'
ob_obj_stardestroyer_000.rotation_quaternion = (-0.005, 0.008162, -0.002079, 1.0)
ob_obj_stardestroyer_000.lineart.crease_threshold = 0.0
ob_lamp.location = (4.916, 11.67, 13.99)
ob_lamp.rotation_euler = (0.6503, 0.05522, 1.866)
ob_lamp.scale = (4.754, 4.754, 4.754)
ob_lamp.lock_rotations_4d = False
ob_lamp.empty_display_type = 'ARROWS'
ob_lamp.color = (0.0, 0.0, 0.0, 0.0)
ob_lamp.lineart.crease_threshold = 0.0
ob_camera.location = (21.1, -24.05, 11.33)
ob_camera.rotation_euler = (1.109, 0.01082, 0.8149)
ob_camera.scale = (4.754, 4.754, 4.754)
ob_camera.lock_rotations_4d = False
ob_camera.empty_display_type = 'ARROWS'
ob_camera.color = (0.0, 0.0, 0.0, 0.0)
ob_camera.display_type = 'WIRE'
ob_camera.lineart.crease_threshold = 0.0

# ---- collection membership
col_collection_1.objects.link(ob_obj_stardestroyer_000)
col_collection_1.objects.link(ob_lamp)
col_collection_1.objects.link(ob_camera)

# ---- scene / render settings (as saved in the file)
scene.camera = ob_camera
scene.frame_start = 1; scene.frame_end = 250; scene.frame_set(1)
scene.render.engine = 'BLENDER_EEVEE_NEXT'
scene.render.resolution_percentage = 50
scene.render.dither_intensity = 0.0
scene.cycles.use_denoising = False
scene.cycles.samples = 10
scene.cycles.sampling_pattern = 'TABULATED_SOBOL'
scene.cycles.light_sampling_threshold = 0.0
scene.cycles.use_adaptive_sampling = False
scene.cycles.use_light_tree = False
scene.cycles.blur_glossy = 0.0
scene.cycles.pixel_filter_type = 'GAUSSIAN'
scene.cycles.sample_clamp_indirect = 0.0
scene.view_settings.view_transform = 'Standard'
bpy.context.view_layer.update()
